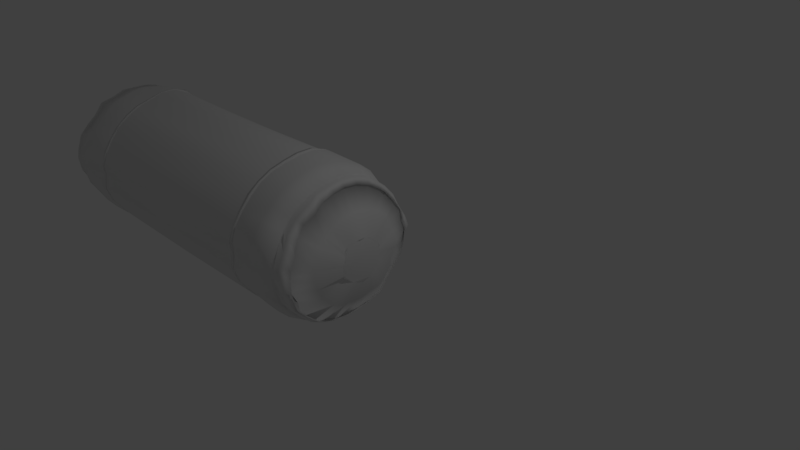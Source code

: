 # Source: cuscino_lungo.blend  (saved by Blender 2.79.0; exported with 4.5.12 LTS)
import bpy
from mathutils import Matrix  # noqa: F401  (used for matrix-valued properties, if any)

bpy.ops.wm.read_factory_settings(use_empty=True)
scene = bpy.context.scene
scene.name = 'Scene'

# ---- collections
col_collection_1 = bpy.data.collections.new('Collection 1'); scene.collection.children.link(col_collection_1)
col_collection_2 = bpy.data.collections.new('Collection 2'); scene.collection.children.link(col_collection_2)
col_collection_2.hide_render = True
col_collection_2.hide_viewport = True

# ---- world
world_world = bpy.data.worlds.new('World'); scene.world = world_world
world_world.color = (0.05088, 0.05088, 0.05088)
world_world.use_sun_shadow = False
world_world.sun_shadow_jitter_overblur = 0.0
world_world.cycles.sampling_method = 'MANUAL'

# ---- cameras
cam_camera = bpy.data.cameras.new('Camera')
cam_camera.clip_end = 100.0
cam_camera.lens = 35.0
cam_camera.sensor_width = 32.0
cam_camera.sensor_height = 18.0
cam_camera.ortho_scale = 7.314
cam_camera.dof.focus_distance = 0.0
cam_camera.dof.aperture_fstop = 128.0

# ---- lights
light_lamp = bpy.data.lights.new('Lamp', 'POINT')
light_lamp.transmission_factor = 0.0
light_lamp.cutoff_distance = 30.0
light_lamp.energy = 100.0
light_lamp.shadow_buffer_clip_start = 1.001
light_lamp.shadow_soft_size = 0.1
light_lamp.shadow_maximum_resolution = 0.006
light_lamp.use_absolute_resolution = True

# ---- meshes
me_cylinder_002 = bpy.data.meshes.new('Cylinder.002')
me_cylinder_002.from_pydata([(-0.005983, 0.3112, 2.671), (-0.04798, 0.2924, 2.687), (-0.1035, 0.2607, 2.699), (-0.1535, 0.2201, 2.687), (-0.1957, 0.1743, 2.678), (-0.2258, 0.1214, 2.685), (-0.2433, 0.06281, 2.701), (-0.2456, -0.000143, 2.706), (-0.2308, -0.06099, 2.693), (-0.2091, -0.1181, 2.678), (-0.1836, -0.1707, 2.666), (-0.1538, -0.2151, 2.664), (-0.111, -0.2478, 2.705), (-0.05074, -0.2775, 2.729), (0.004066, -0.2994, 2.728), (0.06403, -0.294, 2.732), (0.1318, -0.2773, 2.71), (0.1754, -0.2521, 2.662), (0.2109, -0.2172, 2.659), (0.2519, -0.1712, 2.671), (0.2856, -0.117, 2.679), (0.3088, -0.05706, 2.7), (0.3155, 0.0008056, 2.712), (0.3072, 0.06214, 2.707), (0.2903, 0.1196, 2.704), (0.2623, 0.1734, 2.684), (0.2282, 0.2202, 2.669), (0.1784, 0.2575, 2.687), (0.1185, 0.289, 2.702), (0.05725, 0.3092, 2.689), (-0.006544, 0.2973, 2.648), (0.001535, 0.8589, 2.508), (0.001128, 0.984, 2.451), (0.178, 0.8586, 2.49), (0.1927, 0.983, 1.994), (0.1891, 0.9315, 2.395), (0.3356, 0.8138, 2.493), (0.3549, 0.8602, 2.365), (0.4861, 0.7276, 2.457), (0.5231, 0.7966, 2.375), (0.6121, 0.6197, 2.451), (0.7354, 0.7328, 2.035), (0.6623, 0.6696, 2.369), (0.7268, 0.4876, 2.49), (0.8537, 0.5734, 2.027), (0.7804, 0.5204, 2.381), (0.8098, 0.3296, 2.465), (0.9317, 0.3831, 2.014), (0.8731, 0.3581, 2.377), (0.8585, 0.1705, 2.452), (0.9815, 0.195, 2.007), (0.9213, 0.1828, 2.372), (0.8724, -0.001778, 2.449), (1.007, 0.000122, 2.008), (0.9378, 1.661e-08, 2.37), (0.8597, -0.1686, 2.458), (0.9183, -0.1818, 2.372), (0.814, -0.3385, 2.461), (0.8657, -0.3593, 2.37), (0.7411, -0.484, 2.497), (0.8638, -0.5733, 2.012), (0.7875, -0.5185, 2.382), (0.6214, -0.6243, 2.473), (0.6635, -0.6625, 2.371), (0.5059, -0.7463, 2.483), (0.529, -0.7877, 2.377), (0.3349, -0.8006, 2.527), (0.3978, -0.9525, 2.005), (0.376, -0.8779, 2.404), (0.1843, -0.8932, 2.55), (0.1997, -1.015, 2.008), (0.1932, -0.9676, 2.437), (0.001029, -0.8949, 2.552), (0.001023, -1.051, 1.997), (0.001362, -0.9897, 2.451), (0.002772, -1.008, 2.381), (-0.1077, -0.8882, 2.555), (-0.1306, -0.969, 2.44), (-0.2735, -0.8094, 2.543), (-0.3183, -0.8977, 2.447), (-0.4288, -0.7405, 2.517), (-0.4655, -0.7951, 2.399), (-0.5502, -0.6207, 2.48), (-0.5966, -0.6647, 2.373), (-0.6618, -0.4723, 2.517), (-0.791, -0.5727, 2.012), (-0.7335, -0.5266, 2.419), (-0.7417, -0.336, 2.481), (-0.7995, -0.3608, 2.37), (-0.7916, -0.1677, 2.47), (-0.8619, -0.1787, 2.388), (-0.8027, -0.003777, 2.444), (-0.8691, -0.001496, 2.37), (-0.8568, 0.0002257, 2.293), (-0.7876, 0.1732, 2.451), (-0.9199, 0.1965, 2.007), (-0.8614, 0.1834, 2.385), (-0.7429, 0.3294, 2.49), (-0.8221, 0.3558, 2.408), (-0.6478, 0.485, 2.515), (-0.792, 0.5808, 2.033), (-0.7123, 0.5206, 2.394), (-0.5452, 0.623, 2.453), (-0.6725, 0.7332, 2.041), (-0.596, 0.6697, 2.37), (-0.4137, 0.7177, 2.497), (-0.4535, 0.7925, 2.382), (-0.2703, 0.8109, 2.5), (-0.3059, 0.9436, 2.0), (-0.2922, 0.8707, 2.386), (-0.1129, 0.8446, 2.501), (-0.1246, 0.9484, 2.432), (-0.113, 0.8485, 2.465), (0.0014, 0.8839, 2.485), (-0.2725, 0.8144, 2.475), (-0.4158, 0.7177, 2.455), (-0.547, 0.623, 2.404), (-0.6475, 0.4864, 2.482), (-0.7462, 0.3237, 2.461), (-0.7903, 0.1733, 2.412), (-0.8044, -0.004373, 2.403), (-0.7948, -0.1668, 2.434), (-0.7431, -0.3332, 2.439), (-0.6624, -0.4736, 2.501), (-0.5511, -0.6223, 2.44), (-0.4301, -0.7379, 2.484), (-0.2756, -0.809, 2.525), (-0.1149, -0.9089, 2.522), (0.001112, -0.906, 2.531), (0.1885, -0.9098, 2.519), (0.3406, -0.8111, 2.508), (0.5095, -0.749, 2.447), (0.6219, -0.6259, 2.433), (0.7516, -0.4876, 2.474), (0.8138, -0.3381, 2.418), (0.8634, -0.166, 2.422), (0.8724, -0.002147, 2.406), (0.8612, 0.1707, 2.414), (0.8175, 0.3249, 2.436), (0.728, 0.4915, 2.455), (0.6078, 0.6194, 2.41), (0.4874, 0.733, 2.427), (0.3377, 0.8179, 2.458), (0.1787, 0.8645, 2.46), (-0.09959, 0.5873, 2.605), (0.001323, 0.6207, 2.631), (-0.1694, 0.5637, 2.59), (-0.2732, 0.5036, 2.592), (-0.3758, 0.4532, 2.639), (-0.463, 0.3501, 2.631), (-0.5042, 0.2382, 2.609), (-0.5392, 0.1199, 2.6), (-0.5497, -0.003608, 2.597), (-0.5438, -0.1165, 2.607), (-0.5103, -0.2385, 2.609), (-0.4489, -0.3446, 2.601), (-0.373, -0.4427, 2.615), (-0.2841, -0.5239, 2.624), (-0.1768, -0.5808, 2.625), (-0.05133, -0.6187, 2.621), (0.001062, -0.6277, 2.609), (0.1218, -0.6215, 2.624), (0.2405, -0.5743, 2.606), (0.3531, -0.5247, 2.626), (0.4447, -0.4392, 2.619), (0.5201, -0.3456, 2.608), (0.5787, -0.2386, 2.609), (0.5999, -0.1148, 2.582), (0.6139, -0.002808, 2.587), (0.604, 0.1195, 2.589), (0.5693, 0.2357, 2.591), (0.5278, 0.345, 2.616), (0.4455, 0.4459, 2.614), (0.345, 0.5173, 2.615), (0.2358, 0.5633, 2.588), (0.1239, 0.6014, 2.605), (0.0006967, 0.9591, 1.988), (-0.1257, 0.9696, 1.99), (0.3663, 0.9305, 2.005), (0.5781, 0.8556, 2.036), (0.9995, -0.1935, 2.005), (0.9441, -0.3943, 2.01), (0.722, -0.7191, 2.01), (0.5727, -0.8455, 2.004), (-0.1324, -1.014, 2.003), (-0.3447, -0.9868, 2.012), (-0.5139, -0.861, 1.999), (-0.6549, -0.7234, 2.007), (-0.8722, -0.3912, 2.01), (-0.9346, -0.197, 2.002), (-0.9566, 0.001112, 2.011), (-0.8701, 0.382, 2.019), (-0.5018, 0.8575, 2.032), (0.5084, 0.767, 2.285), (0.9256, 0.0002249, 2.293), (0.9075, -0.1791, 2.294), (0.8541, -0.3542, 2.291), (0.383, -0.8959, 2.347), (-0.4521, -0.77, 2.3), (-0.7158, -0.5207, 2.31), (-0.7864, -0.3535, 2.292), (0.7851, -0.5174, 2.308), (-0.859, 0.1822, 2.314), (-0.7028, 0.5162, 2.301), (0.3579, 0.8559, 2.308), (0.6483, 0.6586, 2.287), (0.8646, 0.358, 2.298), (0.5167, -0.7683, 2.294), (0.1834, 0.9173, 2.306), (-0.5794, 0.6597, 2.284), (0.7708, 0.5141, 2.296), (0.9175, 0.1812, 2.302), (0.6551, -0.6527, 2.293), (0.1889, -0.9559, 2.335), (-0.1269, -0.9671, 2.352), (-0.3181, -0.9062, 2.363), (-0.5864, -0.6527, 2.293), (-0.8497, -0.1761, 2.302), (-0.8063, 0.3636, 2.312), (-0.4478, 0.7753, 2.301), (-0.2902, 0.8583, 2.307), (-0.1158, 0.9389, 2.331), (0.002227, 0.9953, 2.398), (0.3913, 0.9344, 0.0), (0.5527, 0.8334, 0.0), (0.9867, -0.1975, 0.0), (0.9273, -0.3837, 0.0), (0.7162, -0.7141, 0.0), (0.5557, -0.831, 0.0), (-0.1297, -0.9826, 0.0), (-0.3214, -0.9332, 0.0), (-0.4895, -0.831, 0.0), (-0.6415, -0.7072, 0.0), (-0.869, -0.3856, 0.0), (-0.9263, -0.1995, 0.0), (-0.9837, -0.002737, 0.0), (-0.8649, 0.3858, 0.0), (-0.491, 0.8285, 0.0), (0.0001807, 1.012, 0.0), (-0.1318, 0.9912, 0.0), (0.196, 0.9848, 0.0), (0.7047, 0.7088, 0.0), (0.8315, 0.5553, 0.0), (0.9287, 0.3847, 0.0), (0.9892, 0.2005, 0.0), (1.033, -0.001952, 0.0), (0.8449, -0.5633, 0.0), (0.3881, -0.9294, 0.0), (0.1952, -0.9829, 0.0), (0.0003873, -1.003, 0.0), (-0.7899, -0.5752, 0.0), (-0.9298, 0.2022, 0.0), (-0.7661, 0.556, 0.0), (-0.6338, 0.7073, 0.0), (-0.3252, 0.9304, 0.0), (0.9343, 0.2453, 2.009), (0.9085, 0.3411, 2.014), (0.9056, 0.3407, 0.0), (0.93, 0.2479, 0.0), (0.8415, 0.3175, 2.306), (0.8693, 0.2251, 2.314), (0.001114, 1.036, 1.603), (-0.1388, 0.9802, 1.602), (0.3809, 0.936, 1.605), (0.5704, 0.8407, 1.601), (0.9787, -0.1949, 1.595), (0.9211, -0.3843, 1.593), (0.7041, -0.7001, 1.596), (0.5557, -0.8287, 1.594), (-0.1274, -1.006, 1.594), (-0.3213, -0.9489, 1.595), (-0.4904, -0.8322, 1.594), (-0.6388, -0.703, 1.594), (-0.8544, -0.3839, 1.592), (-0.909, -0.1944, 1.596), (-0.9558, -0.004988, 1.609), (-0.9044, 0.4098, 1.608), (-0.5029, 0.8547, 1.606), (0.2039, 0.9744, 1.603), (0.7085, 0.701, 1.597), (0.8248, 0.5682, 1.594), (0.9624, 0.4041, 1.604), (1.022, 0.2005, 1.61), (1.016, -0.00405, 1.603), (0.8263, -0.5493, 1.587), (0.397, -0.9492, 1.595), (0.1953, -1.022, 1.603), (0.0008081, -0.9877, 1.587), (-0.7622, -0.5538, 1.588), (-0.9689, 0.2041, 1.618), (-0.7544, 0.5665, 1.595), (-0.6569, 0.7077, 1.602), (-0.3148, 0.9275, 1.605), (0.9487, 0.3625, 1.614), (0.9838, 0.2575, 1.618), (0.3798, 0.9295, 1.567), (0.5675, 0.8351, 1.561), (0.9813, -0.1955, 1.557), (0.9222, -0.3834, 1.556), (0.7079, -0.7041, 1.555), (0.5565, -0.8312, 1.556), (-0.1265, -1.011, 1.559), (-0.3195, -0.9448, 1.549), (-0.4898, -0.8321, 1.555), (-0.6412, -0.7062, 1.554), (-0.8551, -0.3832, 1.555), (-0.9131, -0.1954, 1.558), (-0.9637, -0.004968, 1.574), (-0.8898, 0.4041, 1.563), (-0.4976, 0.8453, 1.565), (0.2019, 0.9703, 1.563), (0.7094, 0.7032, 1.561), (0.8219, 0.5648, 1.557), (0.9545, 0.4006, 1.561), (1.024, 0.2018, 1.571), (1.021, -0.004406, 1.568), (0.8246, -0.5488, 1.555), (0.3952, -0.9455, 1.55), (0.1976, -1.022, 1.564), (0.0008199, -0.989, 1.556), (-0.7619, -0.5528, 1.553), (-0.9706, 0.2054, 1.578), (-0.7572, 0.5677, 1.561), (-0.6562, 0.7075, 1.565), (-0.3107, 0.9124, 1.564), (0.9427, 0.3593, 1.57), (0.0008813, 1.023, 1.558), (-0.1381, 0.9833, 1.566), (0.9815, 0.2579, 1.578), (0.0004302, 1.026, 1.558), (0.0005493, 1.038, 1.603), (-0.1395, 0.9874, 1.566), (-0.1398, 0.9827, 1.602), (0.9867, 0.2583, 1.618), (0.9454, 0.3603, 1.569), (0.9514, 0.3635, 1.614), (0.9649, 0.4051, 1.604), (0.3815, 0.9383, 1.605), (0.5716, 0.8434, 1.601), (0.7105, 0.7033, 1.596), (0.8278, 0.5702, 1.594), (1.025, 0.201, 1.61), (1.019, -0.004111, 1.603), (0.9828, -0.1959, 1.595), (0.9247, -0.3861, 1.593), (0.8293, -0.5518, 1.587), (0.7067, -0.7033, 1.596), (0.5577, -0.8325, 1.594), (0.3975, -0.9519, 1.595), (0.1953, -1.023, 1.603), (0.0004018, -0.9912, 1.588), (-0.1287, -1.009, 1.594), (-0.3231, -0.9524, 1.595), (-0.4934, -0.8361, 1.594), (-0.6422, -0.7059, 1.594), (-0.7659, -0.5561, 1.588), (-0.8585, -0.3859, 1.592), (-0.9136, -0.1953, 1.597), (-0.9604, -0.005111, 1.609), (-0.9732, 0.2047, 1.618), (-0.9084, 0.4111, 1.609), (-0.7583, 0.5688, 1.595), (-0.6598, 0.7101, 1.601), (-0.5049, 0.8569, 1.606), (-0.3163, 0.9299, 1.604), (0.2042, 0.9777, 1.603), (0.3808, 0.9329, 1.566), (0.5687, 0.8378, 1.561), (0.9852, -0.1965, 1.556), (0.9257, -0.3852, 1.556), (0.7107, -0.7075, 1.555), (0.5584, -0.8349, 1.556), (-0.1278, -1.014, 1.559), (-0.3212, -0.9481, 1.549), (-0.4927, -0.8359, 1.555), (-0.645, -0.7095, 1.554), (-0.8593, -0.3851, 1.555), (-0.9178, -0.1964, 1.557), (-0.9683, -0.005097, 1.574), (-0.894, 0.4055, 1.563), (-0.5005, 0.8488, 1.565), (0.2023, 0.9744, 1.563), (0.7113, 0.7054, 1.56), (0.8249, 0.5669, 1.557), (0.9572, 0.4016, 1.561), (1.027, 0.2023, 1.571), (1.024, -0.004483, 1.568), (0.8276, -0.5511, 1.555), (0.3954, -0.9477, 1.55), (0.1978, -1.025, 1.563), (0.0004025, -0.9925, 1.557), (-0.7656, -0.555, 1.553), (-0.9749, 0.206, 1.578), (-0.761, 0.5699, 1.561), (-0.6594, 0.7102, 1.565), (-0.3128, 0.9168, 1.564), (0.9845, 0.2587, 1.577), (0.3817, 0.9319, 1.547), (0.564, 0.8295, 1.537), (0.9822, -0.1959, 1.535), (0.923, -0.3828, 1.534), (0.711, -0.7082, 1.536), (0.5571, -0.8318, 1.535), (-0.1267, -1.017, 1.538), (-0.3197, -0.9445, 1.531), (-0.4904, -0.8332, 1.536), (-0.644, -0.7098, 1.534), (-0.8559, -0.3828, 1.533), (-0.9149, -0.196, 1.535), (-0.9693, -0.005121, 1.554), (-0.8833, 0.4004, 1.539), (-0.4993, 0.8471, 1.543), (0.2039, 0.9788, 1.545), (0.708, 0.7026, 1.539), (0.8222, 0.5643, 1.536), (0.9497, 0.3981, 1.537), (1.024, 0.2023, 1.548), (1.025, -0.004501, 1.548), (0.8255, -0.5496, 1.536), (0.3948, -0.9468, 1.532), (0.1994, -1.018, 1.541), (0.0008422, -0.9925, 1.537), (-0.7624, -0.5528, 1.533), (-0.9708, 0.2058, 1.555), (-0.7607, 0.5698, 1.542), (-0.6539, 0.7057, 1.542), (-0.3156, 0.926, 1.546), (0.9781, 0.2574, 1.553), (0.0007861, 1.013, 1.534), (-0.1391, 0.9937, 1.546), (0.936, 0.3566, 1.544), (0.001142, 1.037, 1.632), (-0.1392, 0.9774, 1.624), (0.9809, 0.2563, 1.642), (0.9491, 0.3629, 1.64), (0.3812, 0.9378, 1.629), (0.5701, 0.8414, 1.625), (0.9772, -0.1946, 1.619), (0.921, -0.3842, 1.616), (0.7025, -0.7, 1.615), (0.5554, -0.8265, 1.618), (-0.1285, -1.004, 1.617), (-0.3228, -0.9518, 1.614), (-0.4934, -0.8341, 1.616), (-0.6379, -0.7026, 1.615), (-0.8542, -0.3834, 1.615), (-0.9065, -0.194, 1.619), (-0.9501, -0.005315, 1.631), (-0.9107, 0.4111, 1.635), (-0.5022, 0.8548, 1.63), (0.2031, 0.9695, 1.625), (0.7062, 0.6983, 1.617), (0.83, 0.5724, 1.617), (0.9657, 0.4051, 1.631), (1.02, 0.1994, 1.634), (1.012, -0.003971, 1.626), (0.8284, -0.5499, 1.609), (0.3982, -0.9528, 1.616), (0.1962, -1.019, 1.627), (0.0008137, -0.9901, 1.607), (-0.7629, -0.5546, 1.61), (-0.9658, 0.2027, 1.642), (-0.7601, 0.571, 1.619), (-0.6542, 0.7048, 1.623), (-0.3131, 0.9236, 1.626), (0.1843, 0.93, 2.303), (-0.5928, 0.672, 2.283), (0.7851, 0.524, 2.295), (0.9311, 0.1842, 2.298), (0.6674, -0.6663, 2.293), (0.1905, -0.9699, 2.326), (-0.131, -0.9801, 2.342), (-0.3287, -0.9305, 2.36), (-0.6007, -0.6663, 2.293), (-0.8687, -0.1801, 2.302), (-0.8227, 0.3694, 2.307), (-0.457, 0.7868, 2.3), (-0.2964, 0.8711, 2.305), (-0.1194, 0.9531, 2.331), (0.001199, 1.005, 2.388), (0.9434, -9.474e-05, 2.293), (0.7958, -0.5263, 2.304), (0.3872, -0.9145, 2.34), (-0.7328, -0.5312, 2.31), (-0.8776, 0.1854, 2.313), (-0.719, 0.526, 2.299), (0.3612, 0.8676, 2.306), (0.5166, 0.7796, 2.285), (0.6602, 0.6709, 2.286), (0.8755, 0.3621, 2.295), (0.9235, -0.1837, 2.293), (0.8701, -0.3624, 2.291), (0.5262, -0.784, 2.295), (0.001473, -1.016, 2.368), (-0.4657, -0.7867, 2.304), (-0.8044, -0.3618, 2.291), (-0.8766, -9.387e-05, 2.293), (0.8841, 0.2293, 2.312), (0.856, 0.3234, 2.304), (-0.006679, -0.2936, 2.723), (-0.02563, 0.3019, 2.674)], [], [(29, 0, 500, 1, 2, 3, 4, 5, 6, 7, 8, 9, 10, 11, 12, 13, 499, 14, 15, 16, 17, 18, 19, 20, 21, 22, 23, 24, 25, 26, 27, 28), (208, 222, 32, 35), (35, 32, 31, 33), (204, 208, 35, 37), (37, 35, 33, 36), (193, 204, 37, 39), (39, 37, 36, 38), (205, 193, 39, 42), (42, 39, 38, 40), (210, 205, 42, 45), (45, 42, 40, 43), (206, 210, 45, 48), (48, 45, 43, 46), (211, 206, 48, 51), (51, 48, 46, 49), (194, 211, 51, 54), (54, 51, 49, 52), (195, 194, 54, 56), (56, 54, 52, 55), (196, 195, 56, 58), (58, 56, 55, 57), (201, 196, 58, 61), (61, 58, 57, 59), (212, 201, 61, 63), (63, 61, 59, 62), (207, 212, 63, 65), (65, 63, 62, 64), (197, 207, 65, 68), (68, 65, 64, 66), (213, 197, 68, 71), (71, 68, 66, 69), (75, 213, 71, 74), (74, 71, 69, 72), (214, 75, 74, 77), (77, 74, 72, 76), (215, 214, 77, 79), (79, 77, 76, 78), (198, 215, 79, 81), (81, 79, 78, 80), (216, 198, 81, 83), (83, 81, 80, 82), (199, 216, 83, 86), (86, 83, 82, 84), (200, 199, 86, 88), (88, 86, 84, 87), (217, 200, 88, 90), (90, 88, 87, 89), (93, 217, 90, 92), (92, 90, 89, 91), (202, 93, 92, 96), (96, 92, 91, 94), (218, 202, 96, 98), (98, 96, 94, 97), (203, 218, 98, 101), (101, 98, 97, 99), (209, 203, 101, 104), (104, 101, 99, 102), (219, 209, 104, 106), (106, 104, 102, 105), (220, 219, 106, 109), (109, 106, 105, 107), (221, 220, 109, 111), (111, 109, 107, 110), (222, 221, 111, 32), (32, 111, 110, 31), (59, 57, 134, 133), (64, 62, 132, 131), (69, 66, 130, 129), (76, 72, 128, 127), (80, 78, 126, 125), (84, 82, 124, 123), (89, 87, 122, 121), (36, 33, 143, 142), (94, 91, 120, 119), (40, 38, 141, 140), (99, 97, 118, 117), (46, 43, 139, 138), (105, 102, 116, 115), (52, 49, 137, 136), (110, 107, 114, 112), (57, 55, 135, 134), (62, 59, 133, 132), (66, 64, 131, 130), (72, 69, 129, 128), (78, 76, 127, 126), (82, 80, 125, 124), (31, 110, 112, 113), (87, 84, 123, 122), (33, 31, 113, 143), (91, 89, 121, 120), (38, 36, 142, 141), (97, 94, 119, 118), (43, 40, 140, 139), (102, 99, 117, 116), (49, 46, 138, 137), (107, 105, 115, 114), (55, 52, 136, 135), (144, 145, 113, 112), (146, 144, 112, 114), (147, 146, 114, 115), (148, 147, 115, 116), (149, 148, 116, 117), (150, 149, 117, 118), (151, 150, 118, 119), (152, 151, 119, 120), (153, 152, 120, 121), (154, 153, 121, 122), (155, 154, 122, 123), (156, 155, 123, 124), (157, 156, 124, 125), (158, 157, 125, 126), (159, 158, 126, 127), (160, 159, 127, 128), (161, 160, 128, 129), (162, 161, 129, 130), (163, 162, 130, 131), (164, 163, 131, 132), (165, 164, 132, 133), (166, 165, 133, 134), (167, 166, 134, 135), (168, 167, 135, 136), (169, 168, 136, 137), (170, 169, 137, 138), (171, 170, 138, 139), (172, 171, 139, 140), (173, 172, 140, 141), (174, 173, 141, 142), (175, 174, 142, 143), (145, 175, 143, 113), (499, 13, 158, 159), (2, 1, 146, 147), (3, 2, 147, 148), (4, 3, 148, 149), (5, 4, 149, 150), (6, 5, 150, 151), (7, 6, 151, 152), (8, 7, 152, 153), (9, 8, 153, 154), (10, 9, 154, 155), (11, 10, 155, 156), (12, 11, 156, 157), (13, 12, 157, 158), (1, 500, 144, 146), (144, 500, 0, 145), (15, 14, 160, 161), (16, 15, 161, 162), (17, 16, 162, 163), (18, 17, 163, 164), (19, 18, 164, 165), (20, 19, 165, 166), (21, 20, 166, 167), (22, 21, 167, 168), (23, 22, 168, 169), (24, 23, 169, 170), (25, 24, 170, 171), (26, 25, 171, 172), (27, 26, 172, 173), (28, 27, 173, 174), (29, 28, 174, 175), (0, 29, 175, 145), (450, 34, 178, 435), (431, 176, 34, 450), (464, 108, 177, 432), (449, 192, 108, 464), (463, 103, 192, 449), (462, 100, 103, 463), (448, 191, 100, 462), (461, 95, 191, 448), (447, 190, 95, 461), (446, 189, 190, 447), (445, 188, 189, 446), (460, 85, 188, 445), (444, 187, 85, 460), (443, 186, 187, 444), (442, 185, 186, 443), (441, 184, 185, 442), (459, 73, 184, 441), (458, 70, 73, 459), (457, 67, 70, 458), (440, 183, 67, 457), (439, 182, 183, 440), (456, 60, 182, 439), (438, 181, 60, 456), (437, 180, 181, 438), (455, 53, 180, 437), (454, 50, 53, 455), (433, 255, 50, 454), (452, 44, 47, 453), (451, 41, 44, 452), (436, 179, 41, 451), (435, 178, 179, 436), (432, 177, 176, 431), (211, 260, 259, 206), (479, 478, 221, 222), (478, 477, 220, 221), (477, 476, 219, 220), (476, 466, 209, 219), (466, 485, 203, 209), (485, 475, 218, 203), (475, 484, 202, 218), (484, 496, 93, 202), (496, 474, 217, 93), (474, 495, 200, 217), (495, 483, 199, 200), (483, 473, 216, 199), (473, 494, 198, 216), (494, 472, 215, 198), (472, 471, 214, 215), (471, 493, 75, 214), (493, 470, 213, 75), (470, 482, 197, 213), (482, 492, 207, 197), (492, 469, 212, 207), (469, 481, 201, 212), (481, 491, 196, 201), (491, 490, 195, 196), (490, 480, 194, 195), (480, 468, 211, 194), (498, 489, 206, 259), (489, 467, 210, 206), (467, 488, 205, 210), (488, 487, 193, 205), (487, 486, 204, 193), (486, 465, 208, 204), (465, 479, 222, 208), (468, 497, 260, 211), (453, 47, 256, 434), (497, 498, 259, 260), (310, 326, 329, 381), (313, 312, 383, 384), (269, 270, 352, 351), (295, 310, 381, 366), (314, 328, 396, 385), (287, 269, 351, 350), (315, 314, 385, 386), (286, 287, 350, 349), (297, 315, 386, 368), (285, 286, 349, 348), (298, 297, 368, 369), (268, 285, 348, 347), (316, 298, 369, 387), (267, 268, 347, 346), (299, 316, 387, 370), (284, 267, 346, 345), (300, 299, 370, 371), (266, 284, 345, 344), (317, 300, 371, 388), (265, 266, 344, 343), (318, 317, 388, 389), (283, 265, 343, 342), (319, 318, 389, 390), (282, 283, 342, 341), (301, 319, 390, 372), (294, 282, 341, 333), (278, 263, 337, 365), (302, 301, 372, 373), (280, 281, 336, 340), (261, 278, 365, 330), (303, 302, 373, 374), (279, 280, 340, 339), (292, 262, 332, 364), (412, 310, 295, 397), (428, 326, 310, 412), (426, 324, 327, 429), (411, 309, 324, 426), (425, 323, 309, 411), (424, 322, 323, 425), (410, 308, 322, 424), (423, 321, 308, 410), (409, 307, 321, 423), (408, 306, 307, 409), (407, 305, 306, 408), (422, 320, 305, 407), (406, 304, 320, 422), (405, 303, 304, 406), (404, 302, 303, 405), (403, 301, 302, 404), (421, 319, 301, 403), (420, 318, 319, 421), (419, 317, 318, 420), (402, 300, 317, 419), (401, 299, 300, 402), (418, 316, 299, 401), (400, 298, 316, 418), (399, 297, 298, 400), (417, 315, 297, 399), (416, 314, 315, 417), (427, 328, 314, 416), (414, 312, 313, 415), (413, 311, 312, 414), (398, 296, 311, 413), (397, 295, 296, 398), (429, 327, 326, 428), (415, 313, 325, 430), (304, 303, 374, 375), (264, 279, 339, 338), (277, 292, 364, 363), (384, 336, 335, 334), (331, 332, 330, 329), (366, 337, 338, 367), (367, 338, 339, 382), (382, 339, 340, 383), (383, 340, 336, 384), (396, 333, 341, 385), (385, 341, 342, 386), (386, 342, 343, 368), (368, 343, 344, 369), (369, 344, 345, 387), (387, 345, 346, 370), (370, 346, 347, 371), (371, 347, 348, 388), (388, 348, 349, 389), (389, 349, 350, 390), (390, 350, 351, 372), (372, 351, 352, 373), (373, 352, 353, 374), (374, 353, 354, 375), (375, 354, 355, 391), (391, 355, 356, 376), (376, 356, 357, 377), (377, 357, 358, 378), (378, 358, 359, 392), (392, 359, 360, 379), (379, 360, 361, 393), (393, 361, 362, 394), (394, 362, 363, 380), (380, 363, 364, 395), (395, 364, 332, 331), (329, 330, 365, 381), (381, 365, 337, 366), (270, 271, 353, 352), (312, 311, 382, 383), (327, 324, 395, 331), (271, 272, 354, 353), (311, 296, 367, 382), (324, 309, 380, 395), (272, 288, 355, 354), (296, 295, 366, 367), (309, 323, 394, 380), (288, 273, 356, 355), (326, 327, 331, 329), (323, 322, 393, 394), (273, 274, 357, 356), (325, 313, 384, 334), (322, 308, 379, 393), (274, 275, 358, 357), (308, 321, 392, 379), (275, 289, 359, 358), (321, 307, 378, 392), (289, 276, 360, 359), (281, 293, 335, 336), (307, 306, 377, 378), (276, 290, 361, 360), (306, 305, 376, 377), (290, 291, 362, 361), (262, 261, 330, 332), (305, 320, 391, 376), (291, 277, 363, 362), (263, 264, 338, 337), (320, 304, 375, 391), (243, 415, 430, 257), (239, 429, 428, 238), (223, 397, 398, 224), (224, 398, 413, 241), (241, 413, 414, 242), (242, 414, 415, 243), (258, 427, 416, 244), (244, 416, 417, 245), (245, 417, 399, 225), (225, 399, 400, 226), (226, 400, 418, 246), (246, 418, 401, 227), (227, 401, 402, 228), (228, 402, 419, 247), (247, 419, 420, 248), (248, 420, 421, 249), (249, 421, 403, 229), (229, 403, 404, 230), (230, 404, 405, 231), (231, 405, 406, 232), (232, 406, 422, 250), (250, 422, 407, 233), (233, 407, 408, 234), (234, 408, 409, 235), (235, 409, 423, 251), (251, 423, 410, 236), (236, 410, 424, 252), (252, 424, 425, 253), (253, 425, 411, 237), (237, 411, 426, 254), (254, 426, 429, 239), (238, 428, 412, 240), (240, 412, 397, 223), (281, 453, 434, 293), (262, 432, 431, 261), (263, 435, 436, 264), (264, 436, 451, 279), (279, 451, 452, 280), (280, 452, 453, 281), (294, 433, 454, 282), (282, 454, 455, 283), (283, 455, 437, 265), (265, 437, 438, 266), (266, 438, 456, 284), (284, 456, 439, 267), (267, 439, 440, 268), (268, 440, 457, 285), (285, 457, 458, 286), (286, 458, 459, 287), (287, 459, 441, 269), (269, 441, 442, 270), (270, 442, 443, 271), (271, 443, 444, 272), (272, 444, 460, 288), (288, 460, 445, 273), (273, 445, 446, 274), (274, 446, 447, 275), (275, 447, 461, 289), (289, 461, 448, 276), (276, 448, 462, 290), (290, 462, 463, 291), (291, 463, 449, 277), (277, 449, 464, 292), (292, 464, 432, 262), (261, 431, 450, 278), (278, 450, 435, 263), (294, 333, 396, 328, 427, 258, 257, 430, 325, 334, 335, 293, 434, 256, 498, 497, 255, 433), (50, 255, 497, 468), (34, 176, 479, 465), (178, 34, 465, 486), (179, 178, 486, 487), (41, 179, 487, 488), (44, 41, 488, 467), (47, 44, 467, 489), (256, 47, 489, 498), (53, 50, 468, 480), (180, 53, 480, 490), (181, 180, 490, 491), (60, 181, 491, 481), (182, 60, 481, 469), (183, 182, 469, 492), (67, 183, 492, 482), (70, 67, 482, 470), (73, 70, 470, 493), (184, 73, 493, 471), (185, 184, 471, 472), (186, 185, 472, 494), (187, 186, 494, 473), (85, 187, 473, 483), (188, 85, 483, 495), (189, 188, 495, 474), (190, 189, 474, 496), (95, 190, 496, 484), (191, 95, 484, 475), (100, 191, 475, 485), (103, 100, 485, 466), (192, 103, 466, 476), (108, 192, 476, 477), (177, 108, 477, 478), (176, 177, 478, 479), (159, 160, 14, 499)])
me_cylinder_002.polygons.foreach_set('use_smooth', [True] * 461)
me_cylinder_002.use_remesh_preserve_volume = False
me_cylinder_002.use_remesh_preserve_attributes = False
me_cylinder_002.use_mirror_vertex_groups = False
me_cylinder_002.update()
me_cylinder_002.normals_split_custom_set([tuple(v) for v in zip(*[iter([0.0626, 0.1697, 0.9835, -0.0579, 0.1217, 0.9909, -0.1168, 0.14, 0.9832, -0.07104, 0.1964, 0.978, -0.02704, 0.2237, 0.9743, -0.0485, 0.128, 0.9906, -0.1291, 0.01808, 0.9915, -0.1611, 0.04625, 0.9859, -0.1979, 0.05779, 0.9785, -0.2099, 0.0004768, 0.9777, -0.1691, -0.05645, 0.984, -0.1141, -0.1011, 0.9883, -0.1059, -0.07632, 0.9914, -0.1759, -0.005608, 0.9844, -0.1951, -0.04778, 0.9796, -0.09574, -0.1569, 0.983, -0.003562, -0.2039, 0.979, -0.01474, -0.2148, 0.9765, 0.07048, -0.1876, 0.9797, 0.1731, -0.1154, 0.9781, 0.1174, -0.05145, 0.9917, 0.08065, -0.04607, 0.9957, 0.09129, -0.07795, 0.9928, 0.1512, -0.05524, 0.987, 0.2231, -0.05252, 0.9734, 0.251, -0.02097, 0.9678, 0.2423, 0.06274, 0.9682, 0.2075, 0.07289, 0.9755, 0.1229, 0.09835, 0.9875, 0.09651, 0.1027, 0.99, 0.08815, 0.1395, 0.9863, 0.06218, 0.2046, 0.9769, 0.3944, 0.7821, 0.4824, -0.007961, 0.8614, 0.5078, 0.007522, 0.8785, 0.4777, 0.3397, 0.8915, 0.2998, 0.3397, 0.8915, 0.2998, 0.007522, 0.8785, 0.4777, 0.1823, -0.6775, 0.7126, 0.2523, -0.5485, 0.7972, 0.3525, 0.7364, 0.5775, 0.3944, 0.7821, 0.4824, 0.3397, 0.8915, 0.2998, 0.3987, 0.9011, 0.1706, 0.3987, 0.9011, 0.1706, 0.3397, 0.8915, 0.2998, 0.2523, -0.5485, 0.7972, -0.07926, -0.3093, 0.9477, 0.472, 0.6583, 0.5864, 0.3525, 0.7364, 0.5775, 0.3987, 0.9011, 0.1706, 0.5433, 0.8181, 0.1888, 0.5433, 0.8181, 0.1888, 0.3987, 0.9011, 0.1706, -0.07926, -0.3093, 0.9477, -0.2542, -0.2642, 0.9304, 0.5501, 0.567, 0.6131, 0.472, 0.6583, 0.5864, 0.5433, 0.8181, 0.1888, 0.6894, 0.6906, 0.2189, 0.6894, 0.6906, 0.2189, 0.5433, 0.8181, 0.1888, -0.2542, -0.2642, 0.9304, -0.2503, -0.2233, 0.9421, 0.6366, 0.4583, 0.6203, 0.5501, 0.567, 0.6131, 0.6894, 0.6906, 0.2189, 0.7987, 0.5574, 0.2269, 0.7987, 0.5574, 0.2269, 0.6894, 0.6906, 0.2189, -0.2503, -0.2233, 0.9421, -0.2779, -0.1712, 0.9452, 0.8292, 0.4069, 0.3832, 0.6366, 0.4583, 0.6203, 0.7987, 0.5574, 0.2269, 0.8958, 0.3576, 0.264, 0.8958, 0.3576, 0.264, 0.7987, 0.5574, 0.2269, -0.2779, -0.1712, 0.9452, -0.3282, -0.1717, 0.9289, 0.9233, 0.05927, 0.3795, 0.8292, 0.4069, 0.3832, 0.8958, 0.3576, 0.264, 0.9441, 0.1602, 0.288, 0.9441, 0.1602, 0.288, 0.8958, 0.3576, 0.264, -0.3282, -0.1717, 0.9289, -0.3569, -0.07951, 0.9308, 0.7751, -0.02299, 0.6314, 0.9233, 0.05927, 0.3795, 0.9441, 0.1602, 0.288, 0.9639, -0.008458, 0.2662, 0.9639, -0.008458, 0.2662, 0.9441, 0.1602, 0.288, -0.3569, -0.07951, 0.9308, -0.3447, -0.006375, 0.9387, 0.7491, -0.153, 0.6445, 0.7751, -0.02299, 0.6314, 0.9639, -0.008458, 0.2662, 0.9566, -0.1806, 0.2289, 0.9566, -0.1806, 0.2289, 0.9639, -0.008458, 0.2662, -0.3447, -0.006375, 0.9387, -0.3149, 0.04358, 0.9481, 0.734, -0.2545, 0.6296, 0.7491, -0.153, 0.6445, 0.9566, -0.1806, 0.2289, 0.9204, -0.334, 0.2034, 0.9204, -0.334, 0.2034, 0.9566, -0.1806, 0.2289, -0.3149, 0.04358, 0.9481, -0.292, 0.09484, 0.9517, 0.6522, -0.4244, 0.6282, 0.734, -0.2545, 0.6296, 0.9204, -0.334, 0.2034, 0.8212, -0.5359, 0.196, 0.8212, -0.5359, 0.196, 0.9204, -0.334, 0.2034, -0.292, 0.09484, 0.9517, -0.2664, 0.1742, 0.948, 0.5336, -0.5702, 0.6246, 0.6522, -0.4244, 0.6282, 0.8212, -0.5359, 0.196, 0.7038, -0.6932, 0.1553, 0.7038, -0.6932, 0.1553, 0.8212, -0.5359, 0.196, -0.2664, 0.1742, 0.948, -0.2319, 0.1793, 0.9561, 0.5745, -0.5568, 0.5999, 0.5336, -0.5702, 0.6246, 0.7038, -0.6932, 0.1553, 0.6153, -0.7661, 0.1855, 0.6153, -0.7661, 0.1855, 0.7038, -0.6932, 0.1553, -0.2319, 0.1793, 0.9561, -0.05302, 0.3063, 0.9505, 0.4403, -0.6888, 0.5759, 0.5745, -0.5568, 0.5999, 0.6153, -0.7661, 0.1855, 0.4909, -0.8255, 0.2786, 0.4909, -0.8255, 0.2786, 0.6153, -0.7661, 0.1855, -0.05302, 0.3063, 0.9505, 0.06101, 0.4784, 0.876, 0.2719, -0.844, 0.4622, 0.4403, -0.6888, 0.5759, 0.4909, -0.8255, 0.2786, 0.2958, -0.8965, 0.3297, 0.2958, -0.8965, 0.3297, 0.4909, -0.8255, 0.2786, 0.06101, 0.4784, 0.876, 0.1263, 0.4988, 0.8575, -0.01275, -0.9094, 0.4157, 0.2719, -0.844, 0.4622, 0.2958, -0.8965, 0.3297, -0.01928, -0.93, 0.367, -0.01928, -0.93, 0.367, 0.2958, -0.8965, 0.3297, 0.1263, 0.4988, 0.8575, -0.04396, 0.5815, 0.8124, -0.2642, -0.8223, 0.504, -0.01275, -0.9094, 0.4157, -0.01928, -0.93, 0.367, -0.2597, -0.8912, 0.372, -0.2597, -0.8912, 0.372, -0.01928, -0.93, 0.367, -0.04396, 0.5815, 0.8124, 0.1461, 0.4648, 0.8733, -0.4216, -0.652, 0.6302, -0.2642, -0.8223, 0.504, -0.2597, -0.8912, 0.372, -0.4737, -0.8218, 0.3167, -0.4737, -0.8218, 0.3167, -0.2597, -0.8912, 0.372, 0.1461, 0.4648, 0.8733, 0.05108, 0.4112, 0.9101, -0.5943, -0.495, 0.6339, -0.4216, -0.652, 0.6302, -0.4737, -0.8218, 0.3167, -0.6587, -0.7249, 0.2017, -0.6587, -0.7249, 0.2017, -0.4737, -0.8218, 0.3167, 0.05108, 0.4112, 0.9101, -0.05417, 0.3776, 0.9244, -0.5268, -0.558, 0.6411, -0.5943, -0.495, 0.6339, -0.6587, -0.7249, 0.2017, -0.6927, -0.6971, 0.185, -0.6927, -0.6971, 0.185, -0.6587, -0.7249, 0.2017, -0.05417, 0.3776, 0.9244, 0.2829, 0.142, 0.9486, -0.6424, -0.4198, 0.6412, -0.5268, -0.558, 0.6411, -0.6927, -0.6971, 0.185, -0.8143, -0.5333, 0.2292, -0.8143, -0.5333, 0.2292, -0.6927, -0.6971, 0.185, 0.2829, 0.142, 0.9486, 0.2994, 0.2276, 0.9266, -0.7315, -0.2678, 0.6271, -0.6424, -0.4198, 0.6412, -0.8143, -0.5333, 0.2292, -0.9207, -0.324, 0.2174, -0.9207, -0.324, 0.2174, -0.8143, -0.5333, 0.2292, 0.2994, 0.2276, 0.9266, 0.2201, 0.2656, 0.9386, -0.7509, -0.1461, 0.644, -0.7315, -0.2678, 0.6271, -0.9207, -0.324, 0.2174, -0.9544, -0.1607, 0.2517, -0.9544, -0.1607, 0.2517, -0.9207, -0.324, 0.2174, 0.2201, 0.2656, 0.9386, 0.349, 0.1036, 0.9314, -0.7603, -0.03241, 0.6487, -0.7509, -0.1461, 0.644, -0.9544, -0.1607, 0.2517, -0.9514, 0.004543, 0.3081, -0.9514, 0.004543, 0.3081, -0.9544, -0.1607, 0.2517, 0.349, 0.1036, 0.9314, 0.3923, 0.01194, 0.9198, -0.767, 0.08331, 0.6363, -0.7603, -0.03241, 0.6487, -0.9514, 0.004543, 0.3081, -0.9341, 0.08945, 0.3456, -0.9341, 0.08945, 0.3456, -0.9514, 0.004543, 0.3081, 0.3923, 0.01194, 0.9198, 0.3864, -0.2052, 0.8992, -0.7113, 0.3478, 0.6108, -0.767, 0.08331, 0.6363, -0.9341, 0.08945, 0.3456, -0.8809, 0.3509, 0.3178, -0.8809, 0.3509, 0.3178, -0.9341, 0.08945, 0.3456, 0.3864, -0.2052, 0.8992, 0.3278, -0.237, 0.9146, -0.6098, 0.5011, 0.6141, -0.7113, 0.3478, 0.6108, -0.8809, 0.3509, 0.3178, -0.7703, 0.5882, 0.2462, -0.7703, 0.5882, 0.2462, -0.8809, 0.3509, 0.3178, 0.3278, -0.237, 0.9146, 0.3354, -0.08931, 0.9378, -0.5681, 0.5461, 0.6157, -0.6098, 0.5011, 0.6141, -0.7703, 0.5882, 0.2462, -0.6921, 0.6879, 0.2185, -0.6921, 0.6879, 0.2185, -0.7703, 0.5882, 0.2462, 0.3354, -0.08931, 0.9378, 0.2178, -0.2118, 0.9527, -0.4759, 0.645, 0.5979, -0.5681, 0.5461, 0.6157, -0.6921, 0.6879, 0.2185, -0.5643, 0.7992, 0.2072, -0.5643, 0.7992, 0.2072, -0.6921, 0.6879, 0.2185, 0.2178, -0.2118, 0.9527, 0.1416, -0.3144, 0.9387, -0.3914, 0.7019, 0.5952, -0.4759, 0.645, 0.5979, -0.5643, 0.7992, 0.2072, -0.4311, 0.8696, 0.2408, -0.4311, 0.8696, 0.2408, -0.5643, 0.7992, 0.2072, 0.1416, -0.3144, 0.9387, 0.008882, -0.3698, 0.9291, -0.4699, 0.698, 0.5404, -0.3914, 0.7019, 0.5952, -0.4311, 0.8696, 0.2408, -0.3571, 0.8483, 0.3911, -0.3571, 0.8483, 0.3911, -0.4311, 0.8696, 0.2408, 0.008882, -0.3698, 0.9291, -0.05988, -0.5825, 0.8106, -0.007961, 0.8614, 0.5078, -0.4699, 0.698, 0.5404, -0.3571, 0.8483, 0.3911, 0.007522, 0.8785, 0.4777, 0.007522, 0.8785, 0.4777, -0.3571, 0.8483, 0.3911, -0.05988, -0.5825, 0.8106, 0.1823, -0.6775, 0.7126, -0.2664, 0.1742, 0.948, -0.292, 0.09484, 0.9517, -0.4473, 0.2826, 0.8486, -0.4557, 0.3433, 0.8212, -0.05302, 0.3063, 0.9505, -0.2319, 0.1793, 0.9561, -0.3961, 0.353, 0.8477, -0.2409, 0.5039, 0.8295, 0.1263, 0.4988, 0.8575, 0.06101, 0.4784, 0.876, -0.2488, 0.6465, 0.7212, -0.1975, 0.7251, 0.6597, 0.1461, 0.4648, 0.8733, -0.04396, 0.5815, 0.8124, 0.008989, 0.7755, 0.6313, 0.2381, 0.7063, 0.6667, -0.05417, 0.3776, 0.9244, 0.05108, 0.4112, 0.9101, 0.2274, 0.5764, 0.7849, 0.1616, 0.5009, 0.8503, 0.2994, 0.2276, 0.9266, 0.2829, 0.142, 0.9486, 0.3768, 0.3426, 0.8606, 0.44, 0.3167, 0.8403, 0.349, 0.1036, 0.9314, 0.2201, 0.2656, 0.9386, 0.4178, 0.2932, 0.8599, 0.4673, 0.1623, 0.8691, -0.07926, -0.3093, 0.9477, 0.2523, -0.5485, 0.7972, 0.01102, -0.6484, 0.7613, -0.2033, -0.5288, 0.824, 0.3864, -0.2052, 0.8992, 0.3923, 0.01194, 0.9198, 0.4741, 0.0456, 0.8793, 0.4571, -0.1933, 0.8681, -0.2503, -0.2233, 0.9421, -0.2542, -0.2642, 0.9304, -0.2979, -0.4055, 0.8642, -0.3515, -0.277, 0.8943, 0.3354, -0.08931, 0.9378, 0.3278, -0.237, 0.9146, 0.3911, -0.3509, 0.8508, 0.4165, -0.2584, 0.8716, -0.3282, -0.1717, 0.9289, -0.2779, -0.1712, 0.9452, -0.4139, -0.2967, 0.8606, -0.4538, -0.306, 0.8369, 0.1416, -0.3144, 0.9387, 0.2178, -0.2118, 0.9527, 0.4003, -0.2249, 0.8884, 0.2888, -0.4266, 0.8571, -0.3447, -0.006375, 0.9387, -0.3569, -0.07951, 0.9308, -0.4894, -0.1399, 0.8608, -0.4861, -0.004233, 0.8739, -0.05988, -0.5825, 0.8106, 0.008882, -0.3698, 0.9291, 0.1823, -0.5381, 0.8229, -0.001876, -0.6361, 0.7716, -0.292, 0.09484, 0.9517, -0.3149, 0.04358, 0.9481, -0.4694, 0.1369, 0.8723, -0.4473, 0.2826, 0.8486, -0.2319, 0.1793, 0.9561, -0.2664, 0.1742, 0.948, -0.4557, 0.3433, 0.8212, -0.3961, 0.353, 0.8477, 0.06101, 0.4784, 0.876, -0.05302, 0.3063, 0.9505, -0.2409, 0.5039, 0.8295, -0.2488, 0.6465, 0.7212, -0.04396, 0.5815, 0.8124, 0.1263, 0.4988, 0.8575, -0.1975, 0.7251, 0.6597, 0.008989, 0.7755, 0.6313, 0.05108, 0.4112, 0.9101, 0.1461, 0.4648, 0.8733, 0.2381, 0.7063, 0.6667, 0.2274, 0.5764, 0.7849, 0.2829, 0.142, 0.9486, -0.05417, 0.3776, 0.9244, 0.1616, 0.5009, 0.8503, 0.3768, 0.3426, 0.8606, 0.1823, -0.6775, 0.7126, -0.05988, -0.5825, 0.8106, -0.001876, -0.6361, 0.7716, 0.01512, -0.7297, 0.6836, 0.2201, 0.2656, 0.9386, 0.2994, 0.2276, 0.9266, 0.44, 0.3167, 0.8403, 0.4178, 0.2932, 0.8599, 0.2523, -0.5485, 0.7972, 0.1823, -0.6775, 0.7126, 0.01512, -0.7297, 0.6836, 0.01102, -0.6484, 0.7613, 0.3923, 0.01194, 0.9198, 0.349, 0.1036, 0.9314, 0.4673, 0.1623, 0.8691, 0.4741, 0.0456, 0.8793, -0.2542, -0.2642, 0.9304, -0.07926, -0.3093, 0.9477, -0.2033, -0.5288, 0.824, -0.2979, -0.4055, 0.8642, 0.3278, -0.237, 0.9146, 0.3864, -0.2052, 0.8992, 0.4571, -0.1933, 0.8681, 0.3911, -0.3509, 0.8508, -0.2779, -0.1712, 0.9452, -0.2503, -0.2233, 0.9421, -0.3515, -0.277, 0.8943, -0.4139, -0.2967, 0.8606, 0.2178, -0.2118, 0.9527, 0.3354, -0.08931, 0.9378, 0.4165, -0.2584, 0.8716, 0.4003, -0.2249, 0.8884, -0.3569, -0.07951, 0.9308, -0.3282, -0.1717, 0.9289, -0.4538, -0.306, 0.8369, -0.4894, -0.1399, 0.8608, 0.008882, -0.3698, 0.9291, 0.1416, -0.3144, 0.9387, 0.2888, -0.4266, 0.8571, 0.1823, -0.5381, 0.8229, -0.3149, 0.04358, 0.9481, -0.3447, -0.006375, 0.9387, -0.4861, -0.004233, 0.8739, -0.4694, 0.1369, 0.8723, -0.2008, 0.3202, 0.9258, -0.07371, 0.3231, 0.9435, 0.01512, -0.7297, 0.6836, -0.001876, -0.6361, 0.7716, -0.155, 0.3321, 0.9304, -0.2008, 0.3202, 0.9258, -0.001876, -0.6361, 0.7716, 0.1823, -0.5381, 0.8229, -0.1751, 0.3771, 0.9095, -0.155, 0.3321, 0.9304, 0.1823, -0.5381, 0.8229, 0.2888, -0.4266, 0.8571, -0.2205, 0.3593, 0.9068, -0.1751, 0.3771, 0.9095, 0.2888, -0.4266, 0.8571, 0.4003, -0.2249, 0.8884, -0.3324, 0.1781, 0.9261, -0.2205, 0.3593, 0.9068, 0.4003, -0.2249, 0.8884, 0.4165, -0.2584, 0.8716, -0.3968, 0.06022, 0.9159, -0.3324, 0.1781, 0.9261, 0.4165, -0.2584, 0.8716, 0.3911, -0.3509, 0.8508, -0.4447, 0.03951, 0.8948, -0.3968, 0.06022, 0.9159, 0.3911, -0.3509, 0.8508, 0.4571, -0.1933, 0.8681, -0.46, 0.02157, 0.8876, -0.4447, 0.03951, 0.8948, 0.4571, -0.1933, 0.8681, 0.4741, 0.0456, 0.8793, -0.4173, -0.06246, 0.9066, -0.46, 0.02157, 0.8876, 0.4741, 0.0456, 0.8793, 0.4673, 0.1623, 0.8691, -0.3479, -0.1397, 0.9271, -0.4173, -0.06246, 0.9066, 0.4673, 0.1623, 0.8691, 0.4178, 0.2932, 0.8599, -0.2798, -0.1854, 0.942, -0.3479, -0.1397, 0.9271, 0.4178, 0.2932, 0.8599, 0.44, 0.3167, 0.8403, -0.33, -0.1816, 0.9264, -0.2798, -0.1854, 0.942, 0.44, 0.3167, 0.8403, 0.3768, 0.3426, 0.8606, -0.3417, -0.1927, 0.9198, -0.33, -0.1816, 0.9264, 0.3768, 0.3426, 0.8606, 0.1616, 0.5009, 0.8503, -0.1795, -0.2823, 0.9424, -0.3417, -0.1927, 0.9198, 0.1616, 0.5009, 0.8503, 0.2274, 0.5764, 0.7849, -0.03366, -0.3108, 0.9499, -0.1795, -0.2823, 0.9424, 0.2274, 0.5764, 0.7849, 0.2381, 0.7063, 0.6667, -0.01084, -0.3155, 0.9489, -0.03366, -0.3108, 0.9499, 0.2381, 0.7063, 0.6667, 0.008989, 0.7755, 0.6313, 0.1145, -0.2931, 0.9492, -0.01084, -0.3155, 0.9489, 0.008989, 0.7755, 0.6313, -0.1975, 0.7251, 0.6597, 0.2619, -0.2553, 0.9307, 0.1145, -0.2931, 0.9492, -0.1975, 0.7251, 0.6597, -0.2488, 0.6465, 0.7212, 0.2753, -0.2321, 0.9329, 0.2619, -0.2553, 0.9307, -0.2488, 0.6465, 0.7212, -0.2409, 0.5039, 0.8295, 0.2643, -0.2375, 0.9347, 0.2753, -0.2321, 0.9329, -0.2409, 0.5039, 0.8295, -0.3961, 0.353, 0.8477, 0.2959, -0.1899, 0.9362, 0.2643, -0.2375, 0.9347, -0.3961, 0.353, 0.8477, -0.4557, 0.3433, 0.8212, 0.3952, -0.085, 0.9147, 0.2959, -0.1899, 0.9362, -0.4557, 0.3433, 0.8212, -0.4473, 0.2826, 0.8486, 0.4458, -0.06491, 0.8928, 0.3952, -0.085, 0.9147, -0.4473, 0.2826, 0.8486, -0.4694, 0.1369, 0.8723, 0.4669, -0.02023, 0.8841, 0.4458, -0.06491, 0.8928, -0.4694, 0.1369, 0.8723, -0.4861, -0.004233, 0.8739, 0.4559, 0.06499, 0.8876, 0.4669, -0.02023, 0.8841, -0.4861, -0.004233, 0.8739, -0.4894, -0.1399, 0.8608, 0.4223, 0.09843, 0.9011, 0.4559, 0.06499, 0.8876, -0.4894, -0.1399, 0.8608, -0.4538, -0.306, 0.8369, 0.3256, 0.2252, 0.9183, 0.4223, 0.09843, 0.9011, -0.4538, -0.306, 0.8369, -0.4139, -0.2967, 0.8606, 0.281, 0.3137, 0.907, 0.3256, 0.2252, 0.9183, -0.4139, -0.2967, 0.8606, -0.3515, -0.277, 0.8943, 0.2413, 0.3308, 0.9123, 0.281, 0.3137, 0.907, -0.3515, -0.277, 0.8943, -0.2979, -0.4055, 0.8642, 0.1558, 0.3661, 0.9174, 0.2413, 0.3308, 0.9123, -0.2979, -0.4055, 0.8642, -0.2033, -0.5288, 0.824, 0.1476, 0.3422, 0.928, 0.1558, 0.3661, 0.9174, -0.2033, -0.5288, 0.824, 0.01102, -0.6484, 0.7613, -0.07371, 0.3231, 0.9435, 0.1476, 0.3422, 0.928, 0.01102, -0.6484, 0.7613, 0.01512, -0.7297, 0.6836, -0.003562, -0.2039, 0.979, -0.09574, -0.1569, 0.983, -0.1795, -0.2823, 0.9424, -0.03366, -0.3108, 0.9499, -0.02704, 0.2237, 0.9743, -0.07104, 0.1964, 0.978, -0.155, 0.3321, 0.9304, -0.1751, 0.3771, 0.9095, -0.0485, 0.128, 0.9906, -0.02704, 0.2237, 0.9743, -0.1751, 0.3771, 0.9095, -0.2205, 0.3593, 0.9068, -0.1291, 0.01808, 0.9915, -0.0485, 0.128, 0.9906, -0.2205, 0.3593, 0.9068, -0.3324, 0.1781, 0.9261, -0.1611, 0.04625, 0.9859, -0.1291, 0.01808, 0.9915, -0.3324, 0.1781, 0.9261, -0.3968, 0.06022, 0.9159, -0.1979, 0.05779, 0.9785, -0.1611, 0.04625, 0.9859, -0.3968, 0.06022, 0.9159, -0.4447, 0.03951, 0.8948, -0.2099, 0.0004768, 0.9777, -0.1979, 0.05779, 0.9785, -0.4447, 0.03951, 0.8948, -0.46, 0.02157, 0.8876, -0.1691, -0.05645, 0.984, -0.2099, 0.0004768, 0.9777, -0.46, 0.02157, 0.8876, -0.4173, -0.06246, 0.9066, -0.1141, -0.1011, 0.9883, -0.1691, -0.05645, 0.984, -0.4173, -0.06246, 0.9066, -0.3479, -0.1397, 0.9271, -0.1059, -0.07632, 0.9914, -0.1141, -0.1011, 0.9883, -0.3479, -0.1397, 0.9271, -0.2798, -0.1854, 0.942, -0.1759, -0.005608, 0.9844, -0.1059, -0.07632, 0.9914, -0.2798, -0.1854, 0.942, -0.33, -0.1816, 0.9264, -0.1951, -0.04778, 0.9796, -0.1759, -0.005608, 0.9844, -0.33, -0.1816, 0.9264, -0.3417, -0.1927, 0.9198, -0.09574, -0.1569, 0.983, -0.1951, -0.04778, 0.9796, -0.3417, -0.1927, 0.9198, -0.1795, -0.2823, 0.9424, -0.07104, 0.1964, 0.978, -0.1168, 0.14, 0.9832, -0.2008, 0.3202, 0.9258, -0.155, 0.3321, 0.9304, -0.2008, 0.3202, 0.9258, -0.1168, 0.14, 0.9832, -0.0579, 0.1217, 0.9909, -0.07371, 0.3231, 0.9435, 0.07048, -0.1876, 0.9797, -0.01474, -0.2148, 0.9765, -0.01084, -0.3155, 0.9489, 0.1145, -0.2931, 0.9492, 0.1731, -0.1154, 0.9781, 0.07048, -0.1876, 0.9797, 0.1145, -0.2931, 0.9492, 0.2619, -0.2553, 0.9307, 0.1174, -0.05145, 0.9917, 0.1731, -0.1154, 0.9781, 0.2619, -0.2553, 0.9307, 0.2753, -0.2321, 0.9329, 0.08065, -0.04607, 0.9957, 0.1174, -0.05145, 0.9917, 0.2753, -0.2321, 0.9329, 0.2643, -0.2375, 0.9347, 0.09129, -0.07795, 0.9928, 0.08065, -0.04607, 0.9957, 0.2643, -0.2375, 0.9347, 0.2959, -0.1899, 0.9362, 0.1512, -0.05524, 0.987, 0.09129, -0.07795, 0.9928, 0.2959, -0.1899, 0.9362, 0.3952, -0.085, 0.9147, 0.2231, -0.05252, 0.9734, 0.1512, -0.05524, 0.987, 0.3952, -0.085, 0.9147, 0.4458, -0.06491, 0.8928, 0.251, -0.02097, 0.9678, 0.2231, -0.05252, 0.9734, 0.4458, -0.06491, 0.8928, 0.4669, -0.02023, 0.8841, 0.2423, 0.06274, 0.9682, 0.251, -0.02097, 0.9678, 0.4669, -0.02023, 0.8841, 0.4559, 0.06499, 0.8876, 0.2075, 0.07289, 0.9755, 0.2423, 0.06274, 0.9682, 0.4559, 0.06499, 0.8876, 0.4223, 0.09843, 0.9011, 0.1229, 0.09835, 0.9875, 0.2075, 0.07289, 0.9755, 0.4223, 0.09843, 0.9011, 0.3256, 0.2252, 0.9183, 0.09651, 0.1027, 0.99, 0.1229, 0.09835, 0.9875, 0.3256, 0.2252, 0.9183, 0.281, 0.3137, 0.907, 0.08815, 0.1395, 0.9863, 0.09651, 0.1027, 0.99, 0.281, 0.3137, 0.907, 0.2413, 0.3308, 0.9123, 0.06218, 0.2046, 0.9769, 0.08815, 0.1395, 0.9863, 0.2413, 0.3308, 0.9123, 0.1558, 0.3661, 0.9174, 0.0626, 0.1697, 0.9835, 0.06218, 0.2046, 0.9769, 0.1558, 0.3661, 0.9174, 0.1476, 0.3422, 0.928, -0.0579, 0.1217, 0.9909, 0.0626, 0.1697, 0.9835, 0.1476, 0.3422, 0.928, -0.07371, 0.3231, 0.9435, 0.2104, 0.9758, 0.06018, 0.1957, 0.978, 0.07193, 0.3308, 0.9369, 0.1135, 0.3195, 0.9476, 0.002892, -0.03892, 0.9956, 0.08555, -0.02333, 0.9987, 0.04641, 0.1957, 0.978, 0.07193, 0.2104, 0.9758, 0.06018, -0.3086, 0.9495, 0.05608, -0.3252, 0.9412, 0.09145, -0.2136, 0.9755, 0.05263, -0.2689, 0.9601, 0.07671, -0.5266, 0.8495, 0.03298, -0.5142, 0.847, 0.1347, -0.3252, 0.9412, 0.09145, -0.3086, 0.9495, 0.05608, -0.7361, 0.6764, -0.02416, -0.7011, 0.698, 0.1459, -0.5142, 0.847, 0.1347, -0.5266, 0.8495, 0.03298, -0.7901, 0.6057, -0.09394, -0.8174, 0.5594, 0.1376, -0.7011, 0.698, 0.1459, -0.7361, 0.6764, -0.02416, -0.8953, 0.4435, -0.04142, -0.9154, 0.3786, 0.1367, -0.8174, 0.5594, 0.1376, -0.7901, 0.6057, -0.09394, -0.9889, 0.1277, 0.07637, -0.9771, 0.1647, 0.1345, -0.9154, 0.3786, 0.1367, -0.8953, 0.4435, -0.04142, -0.9896, -0.1087, 0.09369, -0.9929, -0.02719, 0.116, -0.9771, 0.1647, 0.1345, -0.9889, 0.1277, 0.07637, -0.9696, -0.2423, 0.03361, -0.9723, -0.2134, 0.09571, -0.9929, -0.02719, 0.116, -0.9896, -0.1087, 0.09369, -0.9289, -0.3698, -0.01959, -0.9296, -0.3577, 0.08896, -0.9723, -0.2134, 0.09571, -0.9696, -0.2423, 0.03361, -0.83, -0.5563, -0.03932, -0.8308, -0.5494, 0.08934, -0.9296, -0.3577, 0.08896, -0.9289, -0.3698, -0.01959, -0.7183, -0.6937, -0.053, -0.7085, -0.6995, 0.09292, -0.8308, -0.5494, 0.08934, -0.83, -0.5563, -0.03932, -0.6236, -0.7757, -0.09723, -0.6586, -0.7484, 0.07776, -0.7085, -0.6995, 0.09292, -0.7183, -0.6937, -0.053, -0.4077, -0.9086, -0.09059, -0.4206, -0.906, 0.04773, -0.6586, -0.7484, 0.07776, -0.6236, -0.7757, -0.09723, -0.1095, -0.9927, -0.05072, -0.1834, -0.9829, 0.01827, -0.4206, -0.906, 0.04773, -0.4077, -0.9086, -0.09059, -0.0267, -0.9988, -0.0401, -0.03175, -0.9994, 0.01128, -0.1834, -0.9829, 0.01827, -0.1095, -0.9927, -0.05072, 0.1261, -0.9918, -0.02285, 0.2082, -0.9771, 0.04416, -0.03175, -0.9994, 0.01128, -0.0267, -0.9988, -0.0401, 0.4603, -0.8874, -0.02443, 0.4507, -0.8899, 0.07112, 0.2082, -0.9771, 0.04416, 0.1261, -0.9918, -0.02285, 0.6239, -0.7813, -0.01629, 0.6193, -0.7805, 0.08462, 0.4507, -0.8899, 0.07112, 0.4603, -0.8874, -0.02443, 0.7057, -0.7081, -0.02531, 0.6862, -0.7214, 0.09301, 0.6193, -0.7805, 0.08462, 0.6239, -0.7813, -0.01629, 0.8233, -0.5647, -0.05802, 0.8245, -0.558, 0.09375, 0.6862, -0.7214, 0.09301, 0.7057, -0.7081, -0.02531, 0.9252, -0.3775, -0.03744, 0.9319, -0.3487, 0.09979, 0.8245, -0.558, 0.09375, 0.8233, -0.5647, -0.05802, 0.9763, -0.2157, 0.01925, 0.9775, -0.1822, 0.1066, 0.9319, -0.3487, 0.09979, 0.9252, -0.3775, -0.03744, 0.9945, -0.07332, 0.0744, 0.993, -0.01043, 0.1175, 0.9775, -0.1822, 0.1066, 0.9763, -0.2157, 0.01925, 0.9457, 0.3057, 0.1103, 0.916, 0.3785, 0.1333, 0.993, -0.01043, 0.1175, 0.9945, -0.07332, 0.0744, 0.8643, 0.4962, 0.08231, 0.8321, 0.5467, 0.09373, 0.916, 0.3785, 0.1333, 0.9457, 0.3057, 0.1103, 0.7827, 0.6173, -0.07955, 0.8242, 0.5499, 0.1351, 0.9908, 0.01483, 0.1347, 0.9936, 0.1027, -0.04597, 0.7213, 0.6916, -0.03718, 0.7032, 0.6974, 0.1385, 0.8242, 0.5499, 0.1351, 0.7827, 0.6173, -0.07955, 0.5665, 0.824, -0.01425, 0.5181, 0.8435, 0.1415, 0.7032, 0.6974, 0.1385, 0.7213, 0.6916, -0.03718, 0.3195, 0.9476, 0.002892, 0.3308, 0.9369, 0.1135, 0.5181, 0.8435, 0.1415, 0.5665, 0.824, -0.01425, -0.2689, 0.9601, 0.07671, -0.2136, 0.9755, 0.05263, -0.02333, 0.9987, 0.04641, -0.03892, 0.9956, 0.08555, 0.9233, 0.05927, 0.3795, 0.03533, -0.06655, 0.9972, -0.0512, 0.1356, 0.9894, 0.8292, 0.4069, 0.3832, -0.005106, 0.867, 0.4983, -0.3641, 0.7079, 0.6052, -0.4699, 0.698, 0.5404, -0.007961, 0.8614, 0.5078, -0.3641, 0.7079, 0.6052, -0.2932, 0.6146, 0.7323, -0.3914, 0.7019, 0.5952, -0.4699, 0.698, 0.5404, -0.2932, 0.6146, 0.7323, -0.3577, 0.5162, 0.7782, -0.4759, 0.645, 0.5979, -0.3914, 0.7019, 0.5952, -0.3577, 0.5162, 0.7782, -0.4183, 0.4249, 0.8028, -0.5681, 0.5461, 0.6157, -0.4759, 0.645, 0.5979, -0.4183, 0.4249, 0.8028, -0.5056, 0.3838, 0.7727, -0.6098, 0.5011, 0.6141, -0.5681, 0.5461, 0.6157, -0.5056, 0.3838, 0.7727, -0.6364, 0.277, 0.7199, -0.7113, 0.3478, 0.6108, -0.6098, 0.5011, 0.6141, -0.6364, 0.277, 0.7199, -0.6692, 0.09556, 0.737, -0.767, 0.08331, 0.6363, -0.7113, 0.3478, 0.6108, -0.6692, 0.09556, 0.737, -0.6343, -0.01702, 0.7729, -0.7603, -0.03241, 0.6487, -0.767, 0.08331, 0.6363, -0.6343, -0.01702, 0.7729, -0.609, -0.128, 0.7828, -0.7509, -0.1461, 0.644, -0.7603, -0.03241, 0.6487, -0.609, -0.128, 0.7828, -0.5982, -0.2114, 0.773, -0.7315, -0.2678, 0.6271, -0.7509, -0.1461, 0.644, -0.5982, -0.2114, 0.773, -0.5159, -0.3338, 0.789, -0.6424, -0.4198, 0.6412, -0.7315, -0.2678, 0.6271, -0.5159, -0.3338, 0.789, -0.4118, -0.4338, 0.8014, -0.5268, -0.558, 0.6411, -0.6424, -0.4198, 0.6412, -0.4118, -0.4338, 0.8014, -0.5029, -0.3714, 0.7805, -0.5943, -0.495, 0.6339, -0.5268, -0.558, 0.6411, -0.5029, -0.3714, 0.7805, -0.3588, -0.5921, 0.7216, -0.4216, -0.652, 0.6302, -0.5943, -0.495, 0.6339, -0.3588, -0.5921, 0.7216, -0.2258, -0.8187, 0.5279, -0.2642, -0.8223, 0.504, -0.4216, -0.652, 0.6302, -0.2258, -0.8187, 0.5279, -0.01603, -0.8993, 0.4371, -0.01275, -0.9094, 0.4157, -0.2642, -0.8223, 0.504, -0.01603, -0.8993, 0.4371, 0.2464, -0.8308, 0.499, 0.2719, -0.844, 0.4622, -0.01275, -0.9094, 0.4157, 0.2464, -0.8308, 0.499, 0.3974, -0.6581, 0.6395, 0.4403, -0.6888, 0.5759, 0.2719, -0.844, 0.4622, 0.3974, -0.6581, 0.6395, 0.4931, -0.4749, 0.7289, 0.5745, -0.5568, 0.5999, 0.4403, -0.6888, 0.5759, 0.4931, -0.4749, 0.7289, 0.4192, -0.4744, 0.7741, 0.5336, -0.5702, 0.6246, 0.5745, -0.5568, 0.5999, 0.4192, -0.4744, 0.7741, 0.5398, -0.3553, 0.7631, 0.6522, -0.4244, 0.6282, 0.5336, -0.5702, 0.6246, 0.5398, -0.3553, 0.7631, 0.606, -0.1979, 0.7704, 0.734, -0.2545, 0.6296, 0.6522, -0.4244, 0.6282, 0.606, -0.1979, 0.7704, 0.6097, -0.1108, 0.7848, 0.7491, -0.153, 0.6445, 0.734, -0.2545, 0.6296, 0.6097, -0.1108, 0.7848, 0.655, -0.002071, 0.7556, 0.7751, -0.02299, 0.6314, 0.7491, -0.153, 0.6445, 0.655, -0.002071, 0.7556, 0.6454, 0.2183, 0.732, 0.9233, 0.05927, 0.3795, 0.7751, -0.02299, 0.6314, 0.6959, 0.04416, 0.7167, 0.6476, 0.05992, 0.7596, 0.8292, 0.4069, 0.3832, -0.0512, 0.1356, 0.9894, 0.6476, 0.05992, 0.7596, 0.5259, 0.3437, 0.778, 0.6366, 0.4583, 0.6203, 0.8292, 0.4069, 0.3832, 0.5259, 0.3437, 0.778, 0.3972, 0.4257, 0.813, 0.5501, 0.567, 0.6131, 0.6366, 0.4583, 0.6203, 0.3972, 0.4257, 0.813, 0.3377, 0.5041, 0.7949, 0.472, 0.6583, 0.5864, 0.5501, 0.567, 0.6131, 0.3377, 0.5041, 0.7949, 0.2726, 0.6226, 0.7335, 0.3525, 0.7364, 0.5775, 0.472, 0.6583, 0.5864, 0.2726, 0.6226, 0.7335, 0.3067, 0.7646, 0.5668, 0.3944, 0.7821, 0.4824, 0.3525, 0.7364, 0.5775, 0.3067, 0.7646, 0.5668, -0.005106, 0.867, 0.4983, -0.007961, 0.8614, 0.5078, 0.3944, 0.7821, 0.4824, 0.6454, 0.2183, 0.732, 0.6407, 0.34, 0.6884, 0.03533, -0.06655, 0.9972, 0.9233, 0.05927, 0.3795, 0.9936, 0.1027, -0.04597, 0.9908, 0.01483, 0.1347, 0.9767, -0.1993, 0.07995, 0.9866, -0.1626, 0.01068, 0.6407, 0.34, 0.6884, 0.6959, 0.04416, 0.7167, -0.0512, 0.1356, 0.9894, 0.03533, -0.06655, 0.9972, 0.178, 0.7036, -0.688, -0.007252, 0.6628, -0.7488, -0.02763, 0.6026, -0.7976, 0.169, 0.6054, -0.7777, 0.5554, 0.01249, -0.8315, 0.4948, 0.3975, -0.7728, 0.4828, 0.4023, -0.7779, 0.5593, 0.0176, -0.8288, -0.04034, -0.693, 0.7198, -0.3145, -0.6712, 0.6713, -0.3111, -0.6471, 0.696, -0.03875, -0.6596, 0.7506, 0.2448, 0.6592, -0.711, 0.178, 0.7036, -0.688, 0.169, 0.6054, -0.7777, 0.204, 0.5894, -0.7817, 0.5626, 0.2494, -0.7882, 0.7481, 0.444, -0.4932, 0.7761, 0.426, -0.465, 0.5937, 0.2299, -0.7711, -0.02433, -0.6753, 0.7371, -0.04034, -0.693, 0.7198, -0.03875, -0.6596, 0.7506, -0.01413, -0.6479, 0.7616, 0.6783, -0.05107, -0.733, 0.5626, 0.2494, -0.7882, 0.5937, 0.2299, -0.7711, 0.6846, -0.05046, -0.7271, 0.06438, -0.7154, 0.6958, -0.02433, -0.6753, 0.7371, -0.01413, -0.6479, 0.7616, 0.07028, -0.7083, 0.7024, 0.6855, -0.1615, -0.7099, 0.6783, -0.05107, -0.733, 0.6846, -0.05046, -0.7271, 0.6894, -0.1531, -0.708, 0.3652, -0.6585, 0.658, 0.06438, -0.7154, 0.6958, 0.07028, -0.7083, 0.7024, 0.3608, -0.6601, 0.6588, 0.6548, -0.2904, -0.6978, 0.6855, -0.1615, -0.7099, 0.6894, -0.1531, -0.708, 0.6468, -0.2838, -0.7079, 0.4439, -0.5453, 0.7111, 0.3652, -0.6585, 0.658, 0.3608, -0.6601, 0.6588, 0.4263, -0.5497, 0.7184, 0.6304, -0.4145, -0.6563, 0.6548, -0.2904, -0.6978, 0.6468, -0.2838, -0.7079, 0.6025, -0.4057, -0.6873, 0.4894, -0.4614, 0.74, 0.4439, -0.5453, 0.7111, 0.4263, -0.5497, 0.7184, 0.4806, -0.4421, 0.7574, 0.5585, -0.53, -0.6381, 0.6304, -0.4145, -0.6563, 0.6025, -0.4057, -0.6873, 0.5391, -0.5151, -0.6664, 0.5745, -0.3879, 0.7208, 0.4894, -0.4614, 0.74, 0.4806, -0.4421, 0.7574, 0.5639, -0.3735, 0.7365, 0.4612, -0.5896, -0.6631, 0.5585, -0.53, -0.6381, 0.5391, -0.5151, -0.6664, 0.456, -0.568, -0.6852, 0.634, -0.2841, 0.7192, 0.5745, -0.3879, 0.7208, 0.5639, -0.3735, 0.7365, 0.6262, -0.2894, 0.7239, 0.3199, -0.6234, -0.7134, 0.4612, -0.5896, -0.6631, 0.456, -0.568, -0.6852, 0.3172, -0.6136, -0.7231, 0.6677, -0.1811, 0.7221, 0.634, -0.2841, 0.7192, 0.6262, -0.2894, 0.7239, 0.6686, -0.1874, 0.7196, 0.05899, -0.6773, -0.7334, 0.3199, -0.6234, -0.7134, 0.3172, -0.6136, -0.7231, 0.05251, -0.6876, -0.7242, 0.6893, -0.1011, 0.7174, 0.6677, -0.1811, 0.7221, 0.6686, -0.1874, 0.7196, 0.7001, -0.1001, 0.707, 0.02347, -0.7435, -0.6683, 0.05899, -0.6773, -0.7334, 0.05251, -0.6876, -0.7242, 0.006491, -0.7331, -0.6801, 0.6772, 0.1357, 0.7232, 0.6893, -0.1011, 0.7174, 0.7001, -0.1001, 0.707, 0.6981, 0.1576, 0.6984, -0.04937, -0.7694, -0.6368, 0.02347, -0.7435, -0.6683, 0.006491, -0.7331, -0.6801, -0.04065, -0.7291, -0.6832, 0.8107, 0.3405, 0.4763, 0.6772, 0.1357, 0.7232, 0.6981, 0.1576, 0.6984, 0.8215, 0.3628, 0.44, 0.1767, 0.6999, 0.692, 0.2459, 0.699, 0.6715, 0.2694, 0.7389, 0.6176, 0.1923, 0.7713, 0.6067, -0.3228, -0.6568, -0.6815, -0.04937, -0.7694, -0.6368, -0.04065, -0.7291, -0.6832, -0.2927, -0.6248, -0.7239, 0.5821, 0.5188, 0.6261, 0.715, 0.2209, 0.6633, 0.7197, 0.2366, 0.6527, 0.583, 0.4989, 0.6413, -0.03079, 0.7112, 0.7023, 0.1767, 0.6999, 0.692, 0.1923, 0.7713, 0.6067, -0.02528, 0.7823, 0.6224, -0.4392, -0.5822, -0.6843, -0.3228, -0.6568, -0.6815, -0.2927, -0.6248, -0.7239, -0.4279, -0.5498, -0.7173, 0.5478, 0.5011, 0.6699, 0.5821, 0.5188, 0.6261, 0.583, 0.4989, 0.6413, 0.5606, 0.5086, 0.6535, -0.2161, 0.6566, 0.7226, -0.2359, 0.6679, 0.7058, -0.252, 0.7351, 0.6293, -0.2658, 0.7526, 0.6024, 0.2126, 0.9749, 0.06603, 0.178, 0.7036, -0.688, 0.2448, 0.6592, -0.711, 0.37, 0.9275, 0.05356, 0.002638, 1.0, -0.003781, -0.007252, 0.6628, -0.7488, 0.178, 0.7036, -0.688, 0.2126, 0.9749, 0.06603, -0.3719, 0.8962, 0.2417, -0.3142, 0.7925, -0.5228, -0.2376, 0.7341, -0.6362, -0.2575, 0.9552, 0.146, -0.5462, 0.8325, 0.09242, -0.3956, 0.6327, -0.6657, -0.3142, 0.7925, -0.5228, -0.3719, 0.8962, 0.2417, -0.7265, 0.6871, -0.001143, -0.4993, 0.4707, -0.7274, -0.3956, 0.6327, -0.6657, -0.5462, 0.8325, 0.09242, -0.8002, 0.5995, -0.01661, -0.5375, 0.4132, -0.7351, -0.4993, 0.4707, -0.7274, -0.7265, 0.6871, -0.001143, -0.8749, 0.4803, -0.06273, -0.5671, 0.298, -0.7679, -0.5375, 0.4132, -0.7351, -0.8002, 0.5995, -0.01661, -0.9758, 0.2183, -0.01053, -0.6616, 0.1073, -0.7422, -0.5671, 0.298, -0.7679, -0.8749, 0.4803, -0.06273, -0.9905, -0.1146, 0.07637, -0.7325, -0.07276, -0.6768, -0.6616, 0.1073, -0.7422, -0.9758, 0.2183, -0.01053, -0.9557, -0.288, 0.06012, -0.7135, -0.1785, -0.6776, -0.7325, -0.07276, -0.6768, -0.9905, -0.1146, 0.07637, -0.925, -0.3791, 0.02512, -0.6607, -0.2735, -0.699, -0.7135, -0.1785, -0.6776, -0.9557, -0.288, 0.06012, -0.8316, -0.5538, 0.04101, -0.608, -0.3947, -0.6889, -0.6607, -0.2735, -0.699, -0.925, -0.3791, 0.02512, -0.6993, -0.7117, 0.06754, -0.5309, -0.5197, -0.6694, -0.608, -0.3947, -0.6889, -0.8316, -0.5538, 0.04101, -0.5864, -0.8089, 0.04243, -0.4392, -0.5822, -0.6843, -0.5309, -0.5197, -0.6694, -0.6993, -0.7117, 0.06754, -0.4355, -0.8993, 0.04096, -0.3228, -0.6568, -0.6815, -0.4392, -0.5822, -0.6843, -0.5864, -0.8089, 0.04243, -0.1151, -0.9891, 0.0918, -0.04937, -0.7694, -0.6368, -0.3228, -0.6568, -0.6815, -0.4355, -0.8993, 0.04096, 0.009624, -0.9986, 0.05198, 0.02347, -0.7435, -0.6683, -0.04937, -0.7694, -0.6368, -0.1151, -0.9891, 0.0918, 0.1266, -0.9918, -0.01955, 0.05899, -0.6773, -0.7334, 0.02347, -0.7435, -0.6683, 0.009624, -0.9986, 0.05198, 0.4478, -0.8941, -0.005864, 0.3199, -0.6234, -0.7134, 0.05899, -0.6773, -0.7334, 0.1266, -0.9918, -0.01955, 0.5905, -0.8056, 0.04714, 0.4612, -0.5896, -0.6631, 0.3199, -0.6234, -0.7134, 0.4478, -0.8941, -0.005864, 0.7116, -0.6979, 0.08118, 0.5585, -0.53, -0.6381, 0.4612, -0.5896, -0.6631, 0.5905, -0.8056, 0.04714, 0.8364, -0.5453, 0.05579, 0.6304, -0.4145, -0.6563, 0.5585, -0.53, -0.6381, 0.7116, -0.6979, 0.08118, 0.9185, -0.3947, 0.02252, 0.6548, -0.2904, -0.6978, 0.6304, -0.4145, -0.6563, 0.8364, -0.5453, 0.05579, 0.9647, -0.2608, 0.03521, 0.6855, -0.1615, -0.7099, 0.6548, -0.2904, -0.6978, 0.9185, -0.3947, 0.02252, 0.9955, -0.08561, 0.04177, 0.6783, -0.05107, -0.733, 0.6855, -0.1615, -0.7099, 0.9647, -0.2608, 0.03521, 0.9232, 0.3843, -0.004145, 0.5626, 0.2494, -0.7882, 0.6783, -0.05107, -0.733, 0.9955, -0.08561, 0.04177, 0.8258, 0.5637, -0.01964, 0.7481, 0.444, -0.4932, 0.5626, 0.2494, -0.7882, 0.9232, 0.3843, -0.004145, 0.7906, 0.6109, -0.04112, 0.4948, 0.3975, -0.7728, 0.5554, 0.01249, -0.8315, 0.9875, 0.1284, -0.09145, 0.7173, 0.6948, -0.05146, 0.4344, 0.4219, -0.7958, 0.4948, 0.3975, -0.7728, 0.7906, 0.6109, -0.04112, 0.5759, 0.8151, -0.06204, 0.3283, 0.492, -0.8063, 0.4344, 0.4219, -0.7958, 0.7173, 0.6948, -0.05146, 0.37, 0.9275, 0.05356, 0.2448, 0.6592, -0.711, 0.3283, 0.492, -0.8063, 0.5759, 0.8151, -0.06204, -0.2575, 0.9552, 0.146, -0.2376, 0.7341, -0.6362, -0.007252, 0.6628, -0.7488, 0.002638, 1.0, -0.003781, 0.9875, 0.1284, -0.09145, 0.5554, 0.01249, -0.8315, 0.8369, -0.08748, -0.5403, 0.9878, -0.1435, -0.0606, -0.5309, -0.5197, -0.6694, -0.4392, -0.5822, -0.6843, -0.4279, -0.5498, -0.7173, -0.5114, -0.5008, -0.6983, 0.4545, 0.5933, 0.6644, 0.5478, 0.5011, 0.6699, 0.5606, 0.5086, 0.6535, 0.4657, 0.6296, 0.6219, -0.3744, 0.5841, 0.7202, -0.2161, 0.6566, 0.7226, -0.2658, 0.7526, 0.6024, -0.4186, 0.6724, 0.6104, 0.5593, 0.0176, -0.8288, 0.7197, 0.2366, 0.6527, 0.9121, 0.08984, 0.4001, 0.8511, -0.0855, -0.5179, -0.2288, 0.6112, -0.7577, -0.252, 0.7351, 0.6293, -0.02528, 0.7823, 0.6224, -0.02763, 0.6026, -0.7976, 0.204, 0.5894, -0.7817, 0.2694, 0.7389, 0.6176, 0.4657, 0.6296, 0.6219, 0.3364, 0.4971, -0.7998, 0.3364, 0.4971, -0.7998, 0.4657, 0.6296, 0.6219, 0.5606, 0.5086, 0.6535, 0.4561, 0.4362, -0.7757, 0.4561, 0.4362, -0.7757, 0.5606, 0.5086, 0.6535, 0.583, 0.4989, 0.6413, 0.4828, 0.4023, -0.7779, 0.4828, 0.4023, -0.7779, 0.583, 0.4989, 0.6413, 0.7197, 0.2366, 0.6527, 0.5593, 0.0176, -0.8288, 0.7761, 0.426, -0.465, 0.8215, 0.3628, 0.44, 0.6981, 0.1576, 0.6984, 0.5937, 0.2299, -0.7711, 0.5937, 0.2299, -0.7711, 0.6981, 0.1576, 0.6984, 0.7001, -0.1001, 0.707, 0.6846, -0.05046, -0.7271, 0.6846, -0.05046, -0.7271, 0.7001, -0.1001, 0.707, 0.6686, -0.1874, 0.7196, 0.6894, -0.1531, -0.708, 0.6894, -0.1531, -0.708, 0.6686, -0.1874, 0.7196, 0.6262, -0.2894, 0.7239, 0.6468, -0.2838, -0.7079, 0.6468, -0.2838, -0.7079, 0.6262, -0.2894, 0.7239, 0.5639, -0.3735, 0.7365, 0.6025, -0.4057, -0.6873, 0.6025, -0.4057, -0.6873, 0.5639, -0.3735, 0.7365, 0.4806, -0.4421, 0.7574, 0.5391, -0.5151, -0.6664, 0.5391, -0.5151, -0.6664, 0.4806, -0.4421, 0.7574, 0.4263, -0.5497, 0.7184, 0.456, -0.568, -0.6852, 0.456, -0.568, -0.6852, 0.4263, -0.5497, 0.7184, 0.3608, -0.6601, 0.6588, 0.3172, -0.6136, -0.7231, 0.3172, -0.6136, -0.7231, 0.3608, -0.6601, 0.6588, 0.07028, -0.7083, 0.7024, 0.05251, -0.6876, -0.7242, 0.05251, -0.6876, -0.7242, 0.07028, -0.7083, 0.7024, -0.01413, -0.6479, 0.7616, 0.006491, -0.7331, -0.6801, 0.006491, -0.7331, -0.6801, -0.01413, -0.6479, 0.7616, -0.03875, -0.6596, 0.7506, -0.04065, -0.7291, -0.6832, -0.04065, -0.7291, -0.6832, -0.03875, -0.6596, 0.7506, -0.3111, -0.6471, 0.696, -0.2927, -0.6248, -0.7239, -0.2927, -0.6248, -0.7239, -0.3111, -0.6471, 0.696, -0.4233, -0.5577, 0.714, -0.4279, -0.5498, -0.7173, -0.4279, -0.5498, -0.7173, -0.4233, -0.5577, 0.714, -0.4936, -0.4608, 0.7376, -0.5114, -0.5008, -0.6983, -0.5114, -0.5008, -0.6983, -0.4936, -0.4608, 0.7376, -0.586, -0.3855, 0.7128, -0.5902, -0.391, -0.7062, -0.5902, -0.391, -0.7062, -0.586, -0.3855, 0.7128, -0.6326, -0.2839, 0.7206, -0.6593, -0.268, -0.7025, -0.6593, -0.268, -0.7025, -0.6326, -0.2839, 0.7206, -0.6268, -0.209, 0.7506, -0.7169, -0.1662, -0.6771, -0.7169, -0.1662, -0.6771, -0.6268, -0.209, 0.7506, -0.6468, -0.1351, 0.7506, -0.7307, -0.07513, -0.6786, -0.7307, -0.07513, -0.6786, -0.6468, -0.1351, 0.7506, -0.7044, 0.09968, 0.7028, -0.6641, 0.07652, -0.7437, -0.6641, 0.07652, -0.7437, -0.7044, 0.09968, 0.7028, -0.6364, 0.414, 0.6509, -0.5493, 0.2894, -0.7839, -0.5493, 0.2894, -0.7839, -0.6364, 0.414, 0.6509, -0.5697, 0.4587, 0.6819, -0.5205, 0.4143, -0.7466, -0.5205, 0.4143, -0.7466, -0.5697, 0.4587, 0.6819, -0.5634, 0.4737, 0.6769, -0.4945, 0.4476, -0.745, -0.4945, 0.4476, -0.745, -0.5634, 0.4737, 0.6769, -0.4186, 0.6724, 0.6104, -0.3199, 0.5223, -0.7905, -0.3199, 0.5223, -0.7905, -0.4186, 0.6724, 0.6104, -0.2658, 0.7526, 0.6024, -0.2142, 0.5914, -0.7774, -0.2142, 0.5914, -0.7774, -0.2658, 0.7526, 0.6024, -0.252, 0.7351, 0.6293, -0.2288, 0.6112, -0.7577, -0.02763, 0.6026, -0.7976, -0.02528, 0.7823, 0.6224, 0.1923, 0.7713, 0.6067, 0.169, 0.6054, -0.7777, 0.169, 0.6054, -0.7777, 0.1923, 0.7713, 0.6067, 0.2694, 0.7389, 0.6176, 0.204, 0.5894, -0.7817, -0.3145, -0.6712, 0.6713, -0.4555, -0.5778, 0.6773, -0.4233, -0.5577, 0.714, -0.3111, -0.6471, 0.696, 0.4948, 0.3975, -0.7728, 0.4344, 0.4219, -0.7958, 0.4561, 0.4362, -0.7757, 0.4828, 0.4023, -0.7779, -0.2376, 0.7341, -0.6362, -0.3142, 0.7925, -0.5228, -0.2142, 0.5914, -0.7774, -0.2288, 0.6112, -0.7577, -0.4555, -0.5778, 0.6773, -0.5149, -0.4803, 0.71, -0.4936, -0.4608, 0.7376, -0.4233, -0.5577, 0.714, 0.4344, 0.4219, -0.7958, 0.3283, 0.492, -0.8063, 0.3364, 0.4971, -0.7998, 0.4561, 0.4362, -0.7757, -0.3142, 0.7925, -0.5228, -0.3956, 0.6327, -0.6657, -0.3199, 0.5223, -0.7905, -0.2142, 0.5914, -0.7774, -0.5149, -0.4803, 0.71, -0.5916, -0.3945, 0.7031, -0.586, -0.3855, 0.7128, -0.4936, -0.4608, 0.7376, 0.3283, 0.492, -0.8063, 0.2448, 0.6592, -0.711, 0.204, 0.5894, -0.7817, 0.3364, 0.4971, -0.7998, -0.3956, 0.6327, -0.6657, -0.4993, 0.4707, -0.7274, -0.4945, 0.4476, -0.745, -0.3199, 0.5223, -0.7905, -0.5916, -0.3945, 0.7031, -0.6373, -0.2769, 0.7192, -0.6326, -0.2839, 0.7206, -0.586, -0.3855, 0.7128, -0.007252, 0.6628, -0.7488, -0.2376, 0.7341, -0.6362, -0.2288, 0.6112, -0.7577, -0.02763, 0.6026, -0.7976, -0.4993, 0.4707, -0.7274, -0.5375, 0.4132, -0.7351, -0.5205, 0.4143, -0.7466, -0.4945, 0.4476, -0.745, -0.6373, -0.2769, 0.7192, -0.6269, -0.1983, 0.7534, -0.6268, -0.209, 0.7506, -0.6326, -0.2839, 0.7206, 0.8369, -0.08748, -0.5403, 0.5554, 0.01249, -0.8315, 0.5593, 0.0176, -0.8288, 0.8511, -0.0855, -0.5179, -0.5375, 0.4132, -0.7351, -0.5671, 0.298, -0.7679, -0.5493, 0.2894, -0.7839, -0.5205, 0.4143, -0.7466, -0.6269, -0.1983, 0.7534, -0.6323, -0.1365, 0.7626, -0.6468, -0.1351, 0.7506, -0.6268, -0.209, 0.7506, -0.5671, 0.298, -0.7679, -0.6616, 0.1073, -0.7422, -0.6641, 0.07652, -0.7437, -0.5493, 0.2894, -0.7839, -0.6323, -0.1365, 0.7626, -0.6819, 0.06909, 0.7282, -0.7044, 0.09968, 0.7028, -0.6468, -0.1351, 0.7506, -0.6616, 0.1073, -0.7422, -0.7325, -0.07276, -0.6768, -0.7307, -0.07513, -0.6786, -0.6641, 0.07652, -0.7437, -0.6819, 0.06909, 0.7282, -0.6402, 0.4005, 0.6556, -0.6364, 0.414, 0.6509, -0.7044, 0.09968, 0.7028, 0.715, 0.2209, 0.6633, 0.9012, 0.0728, 0.4271, 0.9121, 0.08984, 0.4001, 0.7197, 0.2366, 0.6527, -0.7325, -0.07276, -0.6768, -0.7135, -0.1785, -0.6776, -0.7169, -0.1662, -0.6771, -0.7307, -0.07513, -0.6786, -0.6402, 0.4005, 0.6556, -0.5853, 0.4948, 0.6423, -0.5697, 0.4587, 0.6819, -0.6364, 0.414, 0.6509, -0.7135, -0.1785, -0.6776, -0.6607, -0.2735, -0.699, -0.6593, -0.268, -0.7025, -0.7169, -0.1662, -0.6771, -0.5853, 0.4948, 0.6423, -0.5529, 0.4591, 0.6954, -0.5634, 0.4737, 0.6769, -0.5697, 0.4587, 0.6819, -0.2359, 0.6679, 0.7058, -0.03079, 0.7112, 0.7023, -0.02528, 0.7823, 0.6224, -0.252, 0.7351, 0.6293, -0.6607, -0.2735, -0.699, -0.608, -0.3947, -0.6889, -0.5902, -0.391, -0.7062, -0.6593, -0.268, -0.7025, -0.5529, 0.4591, 0.6954, -0.3744, 0.5841, 0.7202, -0.4186, 0.6724, 0.6104, -0.5634, 0.4737, 0.6769, 0.2459, 0.699, 0.6715, 0.4545, 0.5933, 0.6644, 0.4657, 0.6296, 0.6219, 0.2694, 0.7389, 0.6176, -0.608, -0.3947, -0.6889, -0.5309, -0.5197, -0.6694, -0.5114, -0.5008, -0.6983, -0.5902, -0.391, -0.7062, 0.9959, 0.08995, -0.01069, 0.9875, 0.1284, -0.09145, 0.9878, -0.1435, -0.0606, 0.9989, -0.04562, 0.005441, -0.2383, 0.9712, -0.0004059, -0.2575, 0.9552, 0.146, 0.002638, 1.0, -0.003781, 0.002937, 1.0, -0.0002925, 0.3846, 0.9231, 0.002159, 0.37, 0.9275, 0.05356, 0.5759, 0.8151, -0.06204, 0.5803, 0.8144, 0.0004666, 0.5803, 0.8144, 0.0004666, 0.5759, 0.8151, -0.06204, 0.7173, 0.6948, -0.05146, 0.7117, 0.7025, 0.0001729, 0.7117, 0.7025, 0.0001729, 0.7173, 0.6948, -0.05146, 0.7906, 0.6109, -0.04112, 0.8026, 0.5965, -0.00316, 0.8026, 0.5965, -0.00316, 0.7906, 0.6109, -0.04112, 0.9875, 0.1284, -0.09145, 0.9959, 0.08995, -0.01069, 0.8484, 0.5294, 0.0002118, 0.8258, 0.5637, -0.01964, 0.9232, 0.3843, -0.004145, 0.8991, 0.4375, -0.01587, 0.8991, 0.4375, -0.01587, 0.9232, 0.3843, -0.004145, 0.9955, -0.08561, 0.04177, 0.9982, -0.0592, -0.002329, 0.9982, -0.0592, -0.002329, 0.9955, -0.08561, 0.04177, 0.9647, -0.2608, 0.03521, 0.9648, -0.263, 0.003458, 0.9648, -0.263, 0.003458, 0.9647, -0.2608, 0.03521, 0.9185, -0.3947, 0.02252, 0.9237, -0.3832, 0.006015, 0.9237, -0.3832, 0.006015, 0.9185, -0.3947, 0.02252, 0.8364, -0.5453, 0.05579, 0.8404, -0.5418, 0.009675, 0.8404, -0.5418, 0.009675, 0.8364, -0.5453, 0.05579, 0.7116, -0.6979, 0.08118, 0.7023, -0.7118, 0.006198, 0.7023, -0.7118, 0.006198, 0.7116, -0.6979, 0.08118, 0.5905, -0.8056, 0.04714, 0.5758, -0.8176, -0.002176, 0.5758, -0.8176, -0.002176, 0.5905, -0.8056, 0.04714, 0.4478, -0.8941, -0.005864, 0.4281, -0.9036, -0.01199, 0.4281, -0.9036, -0.01199, 0.4478, -0.8941, -0.005864, 0.1266, -0.9918, -0.01955, 0.148, -0.9889, -0.01287, 0.148, -0.9889, -0.01287, 0.1266, -0.9918, -0.01955, 0.009624, -0.9986, 0.05198, 0.001804, -1.0, -0.007972, 0.001804, -1.0, -0.007972, 0.009624, -0.9986, 0.05198, -0.1151, -0.9891, 0.0918, -0.1446, -0.9894, -0.01104, -0.1446, -0.9894, -0.01104, -0.1151, -0.9891, 0.0918, -0.4355, -0.8993, 0.04096, -0.4214, -0.9068, -0.008806, -0.4214, -0.9068, -0.008806, -0.4355, -0.8993, 0.04096, -0.5864, -0.8089, 0.04243, -0.5822, -0.8131, -0.002781, -0.5822, -0.8131, -0.002781, -0.5864, -0.8089, 0.04243, -0.6993, -0.7117, 0.06754, -0.6837, -0.7298, 0.004211, -0.6837, -0.7298, 0.004211, -0.6993, -0.7117, 0.06754, -0.8316, -0.5538, 0.04101, -0.8271, -0.5619, 0.01306, -0.8271, -0.5619, 0.01306, -0.8316, -0.5538, 0.04101, -0.925, -0.3791, 0.02512, -0.9304, -0.3662, 0.0119, -0.9304, -0.3662, 0.0119, -0.925, -0.3791, 0.02512, -0.9557, -0.288, 0.06012, -0.9577, -0.2876, 0.00821, -0.9577, -0.2876, 0.00821, -0.9557, -0.288, 0.06012, -0.9905, -0.1146, 0.07637, -0.997, -0.07761, -0.0001964, -0.997, -0.07761, -0.0001964, -0.9905, -0.1146, 0.07637, -0.9758, 0.2183, -0.01053, -0.9678, 0.2511, -0.0144, -0.9678, 0.2511, -0.0144, -0.9758, 0.2183, -0.01053, -0.8749, 0.4803, -0.06273, -0.887, 0.4615, -0.01439, -0.887, 0.4615, -0.01439, -0.8749, 0.4803, -0.06273, -0.8002, 0.5995, -0.01661, -0.8046, 0.5938, -0.007396, -0.8046, 0.5938, -0.007396, -0.8002, 0.5995, -0.01661, -0.7265, 0.6871, -0.001143, -0.7173, 0.6967, -0.0082, -0.7173, 0.6967, -0.0082, -0.7265, 0.6871, -0.001143, -0.5462, 0.8325, 0.09242, -0.5651, 0.825, -0.007088, -0.5651, 0.825, -0.007088, -0.5462, 0.8325, 0.09242, -0.3719, 0.8962, 0.2417, -0.3949, 0.9187, -0.001546, -0.3949, 0.9187, -0.001546, -0.3719, 0.8962, 0.2417, -0.2575, 0.9552, 0.146, -0.2383, 0.9712, -0.0004059, 0.002937, 1.0, -0.0002925, 0.002638, 1.0, -0.003781, 0.2126, 0.9749, 0.06603, 0.2025, 0.9793, 0.001902, 0.2025, 0.9793, 0.001902, 0.2126, 0.9749, 0.06603, 0.37, 0.9275, 0.05356, 0.3846, 0.9231, 0.002159, 0.715, 0.2209, 0.6633, 0.9936, 0.1027, -0.04597, 0.9866, -0.1626, 0.01068, 0.9012, 0.0728, 0.4271, -0.2359, 0.6679, 0.7058, -0.2689, 0.9601, 0.07671, -0.03892, 0.9956, 0.08555, -0.03079, 0.7112, 0.7023, 0.2459, 0.699, 0.6715, 0.3195, 0.9476, 0.002892, 0.5665, 0.824, -0.01425, 0.4545, 0.5933, 0.6644, 0.4545, 0.5933, 0.6644, 0.5665, 0.824, -0.01425, 0.7213, 0.6916, -0.03718, 0.5478, 0.5011, 0.6699, 0.5478, 0.5011, 0.6699, 0.7213, 0.6916, -0.03718, 0.7827, 0.6173, -0.07955, 0.5821, 0.5188, 0.6261, 0.5821, 0.5188, 0.6261, 0.7827, 0.6173, -0.07955, 0.9936, 0.1027, -0.04597, 0.715, 0.2209, 0.6633, 0.8107, 0.3405, 0.4763, 0.8643, 0.4962, 0.08231, 0.9457, 0.3057, 0.1103, 0.6772, 0.1357, 0.7232, 0.6772, 0.1357, 0.7232, 0.9457, 0.3057, 0.1103, 0.9945, -0.07332, 0.0744, 0.6893, -0.1011, 0.7174, 0.6893, -0.1011, 0.7174, 0.9945, -0.07332, 0.0744, 0.9763, -0.2157, 0.01925, 0.6677, -0.1811, 0.7221, 0.6677, -0.1811, 0.7221, 0.9763, -0.2157, 0.01925, 0.9252, -0.3775, -0.03744, 0.634, -0.2841, 0.7192, 0.634, -0.2841, 0.7192, 0.9252, -0.3775, -0.03744, 0.8233, -0.5647, -0.05802, 0.5745, -0.3879, 0.7208, 0.5745, -0.3879, 0.7208, 0.8233, -0.5647, -0.05802, 0.7057, -0.7081, -0.02531, 0.4894, -0.4614, 0.74, 0.4894, -0.4614, 0.74, 0.7057, -0.7081, -0.02531, 0.6239, -0.7813, -0.01629, 0.4439, -0.5453, 0.7111, 0.4439, -0.5453, 0.7111, 0.6239, -0.7813, -0.01629, 0.4603, -0.8874, -0.02443, 0.3652, -0.6585, 0.658, 0.3652, -0.6585, 0.658, 0.4603, -0.8874, -0.02443, 0.1261, -0.9918, -0.02285, 0.06438, -0.7154, 0.6958, 0.06438, -0.7154, 0.6958, 0.1261, -0.9918, -0.02285, -0.0267, -0.9988, -0.0401, -0.02433, -0.6753, 0.7371, -0.02433, -0.6753, 0.7371, -0.0267, -0.9988, -0.0401, -0.1095, -0.9927, -0.05072, -0.04034, -0.693, 0.7198, -0.04034, -0.693, 0.7198, -0.1095, -0.9927, -0.05072, -0.4077, -0.9086, -0.09059, -0.3145, -0.6712, 0.6713, -0.3145, -0.6712, 0.6713, -0.4077, -0.9086, -0.09059, -0.6236, -0.7757, -0.09723, -0.4555, -0.5778, 0.6773, -0.4555, -0.5778, 0.6773, -0.6236, -0.7757, -0.09723, -0.7183, -0.6937, -0.053, -0.5149, -0.4803, 0.71, -0.5149, -0.4803, 0.71, -0.7183, -0.6937, -0.053, -0.83, -0.5563, -0.03932, -0.5916, -0.3945, 0.7031, -0.5916, -0.3945, 0.7031, -0.83, -0.5563, -0.03932, -0.9289, -0.3698, -0.01959, -0.6373, -0.2769, 0.7192, -0.6373, -0.2769, 0.7192, -0.9289, -0.3698, -0.01959, -0.9696, -0.2423, 0.03361, -0.6269, -0.1983, 0.7534, -0.6269, -0.1983, 0.7534, -0.9696, -0.2423, 0.03361, -0.9896, -0.1087, 0.09369, -0.6323, -0.1365, 0.7626, -0.6323, -0.1365, 0.7626, -0.9896, -0.1087, 0.09369, -0.9889, 0.1277, 0.07637, -0.6819, 0.06909, 0.7282, -0.6819, 0.06909, 0.7282, -0.9889, 0.1277, 0.07637, -0.8953, 0.4435, -0.04142, -0.6402, 0.4005, 0.6556, -0.6402, 0.4005, 0.6556, -0.8953, 0.4435, -0.04142, -0.7901, 0.6057, -0.09394, -0.5853, 0.4948, 0.6423, -0.5853, 0.4948, 0.6423, -0.7901, 0.6057, -0.09394, -0.7361, 0.6764, -0.02416, -0.5529, 0.4591, 0.6954, -0.5529, 0.4591, 0.6954, -0.7361, 0.6764, -0.02416, -0.5266, 0.8495, 0.03298, -0.3744, 0.5841, 0.7202, -0.3744, 0.5841, 0.7202, -0.5266, 0.8495, 0.03298, -0.3086, 0.9495, 0.05608, -0.2161, 0.6566, 0.7226, -0.2161, 0.6566, 0.7226, -0.3086, 0.9495, 0.05608, -0.2689, 0.9601, 0.07671, -0.2359, 0.6679, 0.7058, -0.03079, 0.7112, 0.7023, -0.03892, 0.9956, 0.08555, 0.2104, 0.9758, 0.06018, 0.1767, 0.6999, 0.692, 0.1767, 0.6999, 0.692, 0.2104, 0.9758, 0.06018, 0.3195, 0.9476, 0.002892, 0.2459, 0.699, 0.6715, 0.8107, 0.3405, 0.4763, 0.8215, 0.3628, 0.44, 0.7761, 0.426, -0.465, 0.7481, 0.444, -0.4932, 0.8258, 0.5637, -0.01964, 0.8484, 0.5294, 0.0002118, 0.9989, -0.04562, 0.005441, 0.9878, -0.1435, -0.0606, 0.8369, -0.08748, -0.5403, 0.8511, -0.0855, -0.5179, 0.9121, 0.08984, 0.4001, 0.9012, 0.0728, 0.4271, 0.9866, -0.1626, 0.01068, 0.9767, -0.1993, 0.07995, 0.6959, 0.04416, 0.7167, 0.6407, 0.34, 0.6884, 0.8321, 0.5467, 0.09373, 0.8643, 0.4962, 0.08231, 0.916, 0.3785, 0.1333, 0.8321, 0.5467, 0.09373, 0.6407, 0.34, 0.6884, 0.6454, 0.2183, 0.732, 0.1957, 0.978, 0.07193, -0.02333, 0.9987, 0.04641, -0.005106, 0.867, 0.4983, 0.3067, 0.7646, 0.5668, 0.3308, 0.9369, 0.1135, 0.1957, 0.978, 0.07193, 0.3067, 0.7646, 0.5668, 0.2726, 0.6226, 0.7335, 0.5181, 0.8435, 0.1415, 0.3308, 0.9369, 0.1135, 0.2726, 0.6226, 0.7335, 0.3377, 0.5041, 0.7949, 0.7032, 0.6974, 0.1385, 0.5181, 0.8435, 0.1415, 0.3377, 0.5041, 0.7949, 0.3972, 0.4257, 0.813, 0.8242, 0.5499, 0.1351, 0.7032, 0.6974, 0.1385, 0.3972, 0.4257, 0.813, 0.5259, 0.3437, 0.778, 0.9908, 0.01483, 0.1347, 0.8242, 0.5499, 0.1351, 0.5259, 0.3437, 0.778, 0.6476, 0.05992, 0.7596, 0.9767, -0.1993, 0.07995, 0.9908, 0.01483, 0.1347, 0.6476, 0.05992, 0.7596, 0.6959, 0.04416, 0.7167, 0.993, -0.01043, 0.1175, 0.916, 0.3785, 0.1333, 0.6454, 0.2183, 0.732, 0.655, -0.002071, 0.7556, 0.9775, -0.1822, 0.1066, 0.993, -0.01043, 0.1175, 0.655, -0.002071, 0.7556, 0.6097, -0.1108, 0.7848, 0.9319, -0.3487, 0.09979, 0.9775, -0.1822, 0.1066, 0.6097, -0.1108, 0.7848, 0.606, -0.1979, 0.7704, 0.8245, -0.558, 0.09375, 0.9319, -0.3487, 0.09979, 0.606, -0.1979, 0.7704, 0.5398, -0.3553, 0.7631, 0.6862, -0.7214, 0.09301, 0.8245, -0.558, 0.09375, 0.5398, -0.3553, 0.7631, 0.4192, -0.4744, 0.7741, 0.6193, -0.7805, 0.08462, 0.6862, -0.7214, 0.09301, 0.4192, -0.4744, 0.7741, 0.4931, -0.4749, 0.7289, 0.4507, -0.8899, 0.07112, 0.6193, -0.7805, 0.08462, 0.4931, -0.4749, 0.7289, 0.3974, -0.6581, 0.6395, 0.2082, -0.9771, 0.04416, 0.4507, -0.8899, 0.07112, 0.3974, -0.6581, 0.6395, 0.2464, -0.8308, 0.499, -0.03175, -0.9994, 0.01128, 0.2082, -0.9771, 0.04416, 0.2464, -0.8308, 0.499, -0.01603, -0.8993, 0.4371, -0.1834, -0.9829, 0.01827, -0.03175, -0.9994, 0.01128, -0.01603, -0.8993, 0.4371, -0.2258, -0.8187, 0.5279, -0.4206, -0.906, 0.04773, -0.1834, -0.9829, 0.01827, -0.2258, -0.8187, 0.5279, -0.3588, -0.5921, 0.7216, -0.6586, -0.7484, 0.07776, -0.4206, -0.906, 0.04773, -0.3588, -0.5921, 0.7216, -0.5029, -0.3714, 0.7805, -0.7085, -0.6995, 0.09292, -0.6586, -0.7484, 0.07776, -0.5029, -0.3714, 0.7805, -0.4118, -0.4338, 0.8014, -0.8308, -0.5494, 0.08934, -0.7085, -0.6995, 0.09292, -0.4118, -0.4338, 0.8014, -0.5159, -0.3338, 0.789, -0.9296, -0.3577, 0.08896, -0.8308, -0.5494, 0.08934, -0.5159, -0.3338, 0.789, -0.5982, -0.2114, 0.773, -0.9723, -0.2134, 0.09571, -0.9296, -0.3577, 0.08896, -0.5982, -0.2114, 0.773, -0.609, -0.128, 0.7828, -0.9929, -0.02719, 0.116, -0.9723, -0.2134, 0.09571, -0.609, -0.128, 0.7828, -0.6343, -0.01702, 0.7729, -0.9771, 0.1647, 0.1345, -0.9929, -0.02719, 0.116, -0.6343, -0.01702, 0.7729, -0.6692, 0.09556, 0.737, -0.9154, 0.3786, 0.1367, -0.9771, 0.1647, 0.1345, -0.6692, 0.09556, 0.737, -0.6364, 0.277, 0.7199, -0.8174, 0.5594, 0.1376, -0.9154, 0.3786, 0.1367, -0.6364, 0.277, 0.7199, -0.5056, 0.3838, 0.7727, -0.7011, 0.698, 0.1459, -0.8174, 0.5594, 0.1376, -0.5056, 0.3838, 0.7727, -0.4183, 0.4249, 0.8028, -0.5142, 0.847, 0.1347, -0.7011, 0.698, 0.1459, -0.4183, 0.4249, 0.8028, -0.3577, 0.5162, 0.7782, -0.3252, 0.9412, 0.09145, -0.5142, 0.847, 0.1347, -0.3577, 0.5162, 0.7782, -0.2932, 0.6146, 0.7323, -0.2136, 0.9755, 0.05263, -0.3252, 0.9412, 0.09145, -0.2932, 0.6146, 0.7323, -0.3641, 0.7079, 0.6052, -0.02333, 0.9987, 0.04641, -0.2136, 0.9755, 0.05263, -0.3641, 0.7079, 0.6052, -0.005106, 0.867, 0.4983, -0.03366, -0.3108, 0.9499, -0.01084, -0.3155, 0.9489, -0.01474, -0.2148, 0.9765, -0.003562, -0.2039, 0.979])] * 3)])
me_cylinder_000 = bpy.data.meshes.new('Cylinder.000')
me_cylinder_000.from_pydata([(-0.006544, 0.2973, 2.648), (-0.04956, 0.2804, 2.648), (-0.102, 0.2524, 2.648), (-0.148, 0.2146, 2.648), (-0.1858, 0.1686, 2.648), (-0.2138, 0.1162, 2.648), (-0.2311, 0.05922, 2.648), (-0.237, 3.189e-07, 2.648), (-0.2311, -0.05922, 2.648), (-0.2138, -0.1162, 2.648), (-0.1858, -0.1686, 2.648), (-0.148, -0.2146, 2.648), (-0.102, -0.2524, 2.648), (-0.04956, -0.2804, 2.648), (0.00433, -0.3006, 2.648), (0.0605, -0.2977, 2.648), (0.1174, -0.2804, 2.648), (0.1699, -0.2524, 2.648), (0.2159, -0.2146, 2.648), (0.2537, -0.1686, 2.648), (0.2817, -0.1162, 2.648), (0.299, -0.05922, 2.648), (0.3048, -1.06e-07, 2.648), (0.299, 0.05922, 2.648), (0.2817, 0.1162, 2.648), (0.2537, 0.1686, 2.648), (0.2159, 0.2146, 2.648), (0.1699, 0.2524, 2.648), (0.1174, 0.2804, 2.648), (0.0605, 0.2977, 2.648), (-0.006544, 0.2973, 2.648), (0.001143, 0.8734, 2.45), (0.0011, 0.9367, 2.37), (0.1715, 0.8566, 2.45), (0.1959, 0.9799, 2.007), (0.1838, 0.9187, 2.37), (0.3354, 0.8069, 2.45), (0.3596, 0.8654, 2.37), (0.4864, 0.7262, 2.45), (0.5215, 0.7788, 2.37), (0.6187, 0.6176, 2.45), (0.7075, 0.7065, 2.007), (0.6634, 0.6623, 2.37), (0.7273, 0.4852, 2.45), (0.8317, 0.5551, 2.007), (0.7799, 0.5204, 2.37), (0.808, 0.3342, 2.45), (0.924, 0.3823, 2.007), (0.8665, 0.3585, 2.37), (0.8578, 0.1704, 2.45), (0.9809, 0.1949, 2.007), (0.9198, 0.1827, 2.37), (0.8745, -3.186e-09, 2.45), (1.0, 3.606e-08, 2.007), (0.9378, 1.661e-08, 2.37), (0.8578, -0.1704, 2.45), (0.9198, -0.1827, 2.37), (0.808, -0.3342, 2.45), (0.8665, -0.3585, 2.37), (0.7273, -0.4852, 2.45), (0.8317, -0.5551, 2.007), (0.7799, -0.5204, 2.37), (0.6187, -0.6176, 2.45), (0.6634, -0.6623, 2.37), (0.4864, -0.7262, 2.45), (0.5215, -0.7788, 2.37), (0.3354, -0.8069, 2.45), (0.3833, -0.9231, 2.007), (0.3596, -0.8654, 2.37), (0.1715, -0.8566, 2.45), (0.1959, -0.9799, 2.007), (0.1838, -0.9187, 2.37), (0.001143, -0.8734, 2.45), (0.0009735, -0.9991, 2.007), (0.0011, -0.9367, 2.37), (0.002189, -0.9232, 2.293), (-0.1039, -0.8566, 2.45), (-0.1163, -0.9187, 2.37), (-0.2678, -0.8069, 2.45), (-0.292, -0.8654, 2.37), (-0.4188, -0.7262, 2.45), (-0.454, -0.7788, 2.37), (-0.5511, -0.6176, 2.45), (-0.5959, -0.6623, 2.37), (-0.6597, -0.4852, 2.45), (-0.7644, -0.5551, 2.007), (-0.7124, -0.5204, 2.37), (-0.7404, -0.3342, 2.45), (-0.799, -0.3585, 2.37), (-0.7901, -0.1704, 2.45), (-0.8523, -0.1827, 2.37), (-0.8069, 9.989e-07, 2.45), (-0.8703, 9.625e-07, 2.37), (-0.8568, 0.0002257, 2.293), (-0.7901, 0.1704, 2.45), (-0.9136, 0.1949, 2.007), (-0.8523, 0.1827, 2.37), (-0.7404, 0.3342, 2.45), (-0.799, 0.3585, 2.37), (-0.6597, 0.4852, 2.45), (-0.7644, 0.5551, 2.007), (-0.7124, 0.5204, 2.37), (-0.5511, 0.6176, 2.45), (-0.6402, 0.7065, 2.007), (-0.5959, 0.6623, 2.37), (-0.4188, 0.7262, 2.45), (-0.454, 0.7788, 2.37), (-0.2678, 0.8069, 2.45), (-0.316, 0.9231, 2.007), (-0.292, 0.8654, 2.37), (-0.1039, 0.8566, 2.45), (-0.1163, 0.9187, 2.37), (-0.1039, 0.8566, 2.407), (0.001114, 0.8734, 2.407), (-0.2678, 0.8069, 2.407), (-0.4188, 0.7262, 2.407), (-0.5511, 0.6176, 2.407), (-0.6598, 0.4852, 2.407), (-0.7405, 0.3342, 2.407), (-0.7902, 0.1704, 2.407), (-0.8069, 9.989e-07, 2.407), (-0.7902, -0.1704, 2.407), (-0.7405, -0.3342, 2.407), (-0.6598, -0.4852, 2.407), (-0.5511, -0.6176, 2.407), (-0.4188, -0.7262, 2.407), (-0.2678, -0.8069, 2.407), (-0.1039, -0.8566, 2.407), (0.001114, -0.8734, 2.407), (0.1715, -0.8566, 2.407), (0.3353, -0.8069, 2.407), (0.4863, -0.7262, 2.407), (0.6187, -0.6176, 2.407), (0.7273, -0.4852, 2.407), (0.808, -0.3342, 2.407), (0.8577, -0.1704, 2.407), (0.8745, -3.186e-09, 2.407), (0.8577, 0.1704, 2.407), (0.808, 0.3342, 2.407), (0.7273, 0.4852, 2.407), (0.6187, 0.6176, 2.407), (0.4863, 0.7262, 2.407), (0.3353, 0.8069, 2.407), (0.1715, 0.8566, 2.407), (-0.09656, 0.5865, 2.581), (0.001232, 0.6115, 2.581), (-0.1675, 0.565, 2.581), (-0.2732, 0.5085, 2.581), (-0.3659, 0.4324, 2.581), (-0.4419, 0.3397, 2.581), (-0.4984, 0.234, 2.581), (-0.5332, 0.1193, 2.581), (-0.545, 7.166e-07, 2.581), (-0.5332, -0.1193, 2.581), (-0.4984, -0.234, 2.581), (-0.4419, -0.3397, 2.581), (-0.3659, -0.4324, 2.581), (-0.2732, -0.5085, 2.581), (-0.1675, -0.565, 2.581), (-0.05275, -0.5998, 2.581), (0.001232, -0.6115, 2.581), (0.1205, -0.5998, 2.581), (0.2353, -0.565, 2.581), (0.341, -0.5085, 2.581), (0.4336, -0.4324, 2.581), (0.5097, -0.3397, 2.581), (0.5662, -0.234, 2.581), (0.601, -0.1193, 2.581), (0.6128, -4.141e-08, 2.581), (0.601, 0.1193, 2.581), (0.5662, 0.234, 2.581), (0.5097, 0.3397, 2.581), (0.4336, 0.4324, 2.581), (0.341, 0.5085, 2.581), (0.2353, 0.565, 2.581), (0.1205, 0.5998, 2.581), (0.0009738, 0.9991, 2.007), (-0.1286, 0.9799, 2.007), (0.3833, 0.9231, 2.007), (0.5561, 0.8307, 2.007), (0.9809, -0.1949, 2.007), (0.924, -0.3823, 2.007), (0.7075, -0.7065, 2.007), (0.5561, -0.8307, 2.007), (-0.1286, -0.9799, 2.007), (-0.316, -0.9231, 2.007), (-0.4888, -0.8307, 2.007), (-0.6402, -0.7065, 2.007), (-0.8568, -0.3823, 2.007), (-0.9136, -0.1949, 2.007), (-0.9328, 9.258e-07, 2.007), (-0.8568, 0.3823, 2.007), (-0.4888, 0.8307, 2.007), (0.5152, 0.768, 2.293), (0.9256, 0.0002249, 2.293), (0.9079, -0.1799, 2.293), (0.8553, -0.3532, 2.293), (0.3556, -0.8529, 2.293), (-0.4464, -0.7676, 2.293), (-0.7012, -0.5128, 2.293), (-0.7865, -0.3532, 2.293), (0.77, -0.5128, 2.293), (-0.8391, 0.1804, 2.293), (-0.7012, 0.5132, 2.293), (0.3556, 0.8534, 2.293), (0.6551, 0.6532, 2.293), (0.8553, 0.3536, 2.293), (0.5152, -0.7676, 2.293), (0.1823, 0.9059, 2.293), (-0.5864, 0.6532, 2.293), (0.77, 0.5132, 2.293), (0.9079, 0.1804, 2.293), (0.6551, -0.6527, 2.293), (0.1823, -0.9054, 2.293), (-0.1136, -0.9054, 2.293), (-0.2868, -0.8529, 2.293), (-0.5864, -0.6527, 2.293), (-0.8391, -0.1799, 2.293), (-0.7865, 0.3536, 2.293), (-0.4464, 0.768, 2.293), (-0.2868, 0.8534, 2.293), (-0.1136, 0.9059, 2.293), (0.002189, 0.9236, 2.293), (0.3829, 0.9233, 0.0), (0.5557, 0.831, 0.0), (0.9806, -0.195, 0.0), (0.9238, -0.3825, 0.0), (0.7071, -0.7067, 0.0), (0.5557, -0.831, 0.0), (-0.1292, -0.9802, 0.0), (-0.3167, -0.9233, 0.0), (-0.4895, -0.831, 0.0), (-0.6409, -0.7067, 0.0), (-0.8575, -0.3824, 0.0), (-0.9144, -0.195, 0.0), (-0.9336, 9.259e-07, 0.0), (-0.8575, 0.3825, 0.0), (-0.4895, 0.831, 0.0), (0.0004479, 0.9994, 0.0), (-0.1292, 0.9802, 0.0), (0.1954, 0.9802, 0.0), (0.7071, 0.7067, 0.0), (0.8314, 0.5552, 0.0), (0.9238, 0.3825, 0.0), (0.9806, 0.195, 0.0), (0.9998, 3.604e-08, 0.0), (0.8314, -0.5552, 0.0), (0.3829, -0.9233, 0.0), (0.1954, -0.9802, 0.0), (0.0004476, -0.9994, 0.0), (-0.7652, -0.5552, 0.0), (-0.9144, 0.195, 0.0), (-0.7652, 0.5552, 0.0), (-0.6409, 0.7067, 0.0), (-0.3167, 0.9233, 0.0), (0.9208, 0.2418, 2.007), (0.8924, 0.3355, 2.007), (0.8921, 0.3356, 0.0), (0.9206, 0.2418, 0.0), (0.8233, 0.3103, 2.293), (0.8495, 0.2237, 2.293), (0.0008654, 0.9992, 1.593), (-0.1287, 0.98, 1.593), (0.3832, 0.9231, 1.593), (0.556, 0.8308, 1.593), (0.9808, -0.1949, 1.593), (0.924, -0.3824, 1.593), (0.7074, -0.7065, 1.593), (0.556, -0.8308, 1.593), (-0.1287, -0.98, 1.593), (-0.3162, -0.9231, 1.593), (-0.4889, -0.8308, 1.593), (-0.6403, -0.7065, 1.593), (-0.8569, -0.3824, 1.593), (-0.9138, -0.1949, 1.593), (-0.933, 9.258e-07, 1.593), (-0.8569, 0.3824, 1.593), (-0.4889, 0.8308, 1.593), (0.1958, 0.98, 1.593), (0.7074, 0.7065, 1.593), (0.8316, 0.5551, 1.593), (0.924, 0.3824, 1.593), (0.9808, 0.1949, 1.593), (1.0, 3.605e-08, 1.593), (0.8316, -0.5551, 1.593), (0.3832, -0.9231, 1.593), (0.1958, -0.98, 1.593), (0.0008651, -0.9992, 1.593), (-0.7646, -0.5551, 1.593), (-0.9138, 0.1949, 1.593), (-0.7646, 0.5551, 1.593), (-0.6403, 0.7065, 1.593), (-0.3162, 0.9231, 1.593), (0.8924, 0.3355, 1.593), (0.9208, 0.2418, 1.593), (0.3832, 0.9231, 1.555), (0.556, 0.8308, 1.555), (0.9808, -0.1949, 1.555), (0.924, -0.3824, 1.555), (0.7074, -0.7065, 1.555), (0.556, -0.8308, 1.555), (-0.1287, -0.98, 1.555), (-0.3162, -0.9231, 1.555), (-0.4889, -0.8308, 1.555), (-0.6403, -0.7065, 1.555), (-0.8569, -0.3824, 1.555), (-0.9138, -0.1949, 1.555), (-0.933, 9.258e-07, 1.555), (-0.8569, 0.3824, 1.555), (-0.4889, 0.8308, 1.555), (0.1958, 0.98, 1.555), (0.7074, 0.7065, 1.555), (0.8316, 0.5551, 1.555), (0.924, 0.3824, 1.555), (0.9808, 0.1949, 1.555), (1.0, 3.605e-08, 1.555), (0.8316, -0.5551, 1.555), (0.3832, -0.9231, 1.555), (0.1958, -0.98, 1.555), (0.0008552, -0.9992, 1.555), (-0.7646, -0.5551, 1.555), (-0.9138, 0.1949, 1.555), (-0.7646, 0.5551, 1.555), (-0.6403, 0.7065, 1.555), (-0.3162, 0.9231, 1.555), (0.8923, 0.3355, 1.555), (0.0008555, 0.9992, 1.555), (-0.1287, 0.98, 1.555), (0.9208, 0.2418, 1.555), (0.00042, 1.003, 1.555), (0.00043, 1.003, 1.593), (-0.13, 0.9841, 1.555), (-0.13, 0.9841, 1.593), (0.9243, 0.2427, 1.593), (0.8958, 0.3368, 1.555), (0.8958, 0.3368, 1.593), (0.9275, 0.3839, 1.593), (0.3844, 0.927, 1.593), (0.5579, 0.8342, 1.593), (0.71, 0.7094, 1.593), (0.8348, 0.5574, 1.593), (0.9846, 0.1956, 1.593), (1.004, -0.0001387, 1.593), (0.9846, -0.1959, 1.593), (0.9275, -0.3842, 1.593), (0.8348, -0.5576, 1.593), (0.71, -0.7097, 1.593), (0.5579, -0.8345, 1.593), (0.3844, -0.9272, 1.593), (0.1962, -0.9843, 1.593), (0.0004296, -1.004, 1.593), (-0.13, -0.9843, 1.593), (-0.3183, -0.9272, 1.593), (-0.4918, -0.8345, 1.593), (-0.6438, -0.7097, 1.593), (-0.7686, -0.5576, 1.593), (-0.8614, -0.3842, 1.593), (-0.9185, -0.1959, 1.593), (-0.9377, -0.0001378, 1.593), (-0.9185, 0.1956, 1.593), (-0.8613, 0.3839, 1.593), (-0.7686, 0.5574, 1.593), (-0.6438, 0.7094, 1.593), (-0.4918, 0.8342, 1.593), (-0.3183, 0.927, 1.593), (0.1962, 0.9841, 1.593), (0.3844, 0.927, 1.555), (0.5579, 0.8342, 1.555), (0.9846, -0.1959, 1.555), (0.9275, -0.3842, 1.555), (0.71, -0.7097, 1.555), (0.5579, -0.8345, 1.555), (-0.13, -0.9844, 1.555), (-0.3183, -0.9272, 1.555), (-0.4918, -0.8345, 1.555), (-0.6438, -0.7097, 1.555), (-0.8614, -0.3842, 1.555), (-0.9185, -0.1959, 1.555), (-0.9378, -0.0001378, 1.555), (-0.8614, 0.3839, 1.555), (-0.4918, 0.8342, 1.555), (0.1962, 0.9841, 1.555), (0.71, 0.7094, 1.555), (0.8348, 0.5574, 1.555), (0.9275, 0.3839, 1.555), (0.9846, 0.1956, 1.555), (1.004, -0.0001387, 1.555), (0.8348, -0.5577, 1.555), (0.3844, -0.9273, 1.555), (0.1962, -0.9844, 1.555), (0.0004197, -1.004, 1.555), (-0.7686, -0.5577, 1.555), (-0.9185, 0.1956, 1.555), (-0.7686, 0.5574, 1.555), (-0.6438, 0.7094, 1.555), (-0.3183, 0.927, 1.555), (0.9243, 0.2427, 1.555), (0.3832, 0.9231, 1.533), (0.556, 0.8308, 1.533), (0.9808, -0.1949, 1.533), (0.924, -0.3824, 1.533), (0.7074, -0.7065, 1.533), (0.556, -0.8308, 1.533), (-0.1288, -0.98, 1.533), (-0.3162, -0.9231, 1.533), (-0.4889, -0.8308, 1.533), (-0.6403, -0.7065, 1.533), (-0.8569, -0.3824, 1.533), (-0.9138, -0.1949, 1.533), (-0.933, 9.258e-07, 1.533), (-0.8569, 0.3824, 1.533), (-0.4889, 0.8308, 1.533), (0.1958, 0.98, 1.533), (0.7074, 0.7065, 1.533), (0.8316, 0.5551, 1.533), (0.924, 0.3824, 1.533), (0.9808, 0.1949, 1.533), (1.0, 3.605e-08, 1.533), (0.8316, -0.5551, 1.533), (0.3832, -0.9231, 1.533), (0.1958, -0.98, 1.533), (0.0008495, -0.9992, 1.533), (-0.7646, -0.5551, 1.533), (-0.9138, 0.1949, 1.533), (-0.7646, 0.5551, 1.533), (-0.6403, 0.7065, 1.533), (-0.3162, 0.9231, 1.533), (0.9208, 0.2418, 1.533), (0.0008498, 0.9992, 1.533), (-0.1288, 0.98, 1.533), (0.8923, 0.3355, 1.533), (0.0008715, 0.9992, 1.616), (-0.1287, 0.98, 1.616), (0.9208, 0.2418, 1.616), (0.8924, 0.3355, 1.616), (0.3832, 0.9231, 1.616), (0.556, 0.8308, 1.616), (0.9808, -0.1949, 1.616), (0.924, -0.3824, 1.616), (0.7074, -0.7065, 1.616), (0.556, -0.8308, 1.616), (-0.1287, -0.98, 1.616), (-0.3162, -0.9231, 1.616), (-0.4889, -0.8308, 1.616), (-0.6403, -0.7065, 1.616), (-0.8569, -0.3824, 1.616), (-0.9138, -0.1949, 1.616), (-0.933, 9.258e-07, 1.616), (-0.8569, 0.3824, 1.616), (-0.4889, 0.8308, 1.616), (0.1958, 0.98, 1.616), (0.7074, 0.7065, 1.616), (0.8316, 0.5551, 1.616), (0.924, 0.3824, 1.616), (0.9808, 0.1949, 1.616), (1.0, 3.605e-08, 1.616), (0.8316, -0.5551, 1.616), (0.3832, -0.9231, 1.616), (0.1958, -0.98, 1.616), (0.0008712, -0.9992, 1.616), (-0.7646, -0.5551, 1.616), (-0.9138, 0.1949, 1.616), (-0.7646, 0.5551, 1.616), (-0.6403, 0.7065, 1.616), (-0.3162, 0.9231, 1.616), (0.185, 0.924, 2.293), (-0.6007, 0.6662, 2.293), (0.7846, 0.5234, 2.293), (0.9253, 0.1837, 2.293), (0.6674, -0.6663, 2.293), (0.185, -0.9242, 2.293), (-0.1182, -0.9242, 2.293), (-0.295, -0.8706, 2.293), (-0.6007, -0.6663, 2.293), (-0.8585, -0.1839, 2.293), (-0.8049, 0.3605, 2.293), (-0.4579, 0.7833, 2.293), (-0.295, 0.8704, 2.293), (-0.1182, 0.924, 2.293), (0.00119, 0.9421, 2.293), (0.9434, -9.474e-05, 2.293), (0.7846, -0.5236, 2.293), (0.3618, -0.8706, 2.293), (-0.7178, -0.5236, 2.293), (-0.8585, 0.1837, 2.293), (-0.7178, 0.5234, 2.293), (0.3618, 0.8704, 2.293), (0.5247, 0.7833, 2.293), (0.6674, 0.6662, 2.293), (0.8717, 0.3605, 2.293), (0.9253, -0.1839, 2.293), (0.8717, -0.3607, 2.293), (0.5247, -0.7835, 2.293), (0.00119, -0.9423, 2.293), (-0.4579, -0.7835, 2.293), (-0.8049, -0.3607, 2.293), (-0.8766, -9.387e-05, 2.293), (0.8658, 0.2279, 2.293), (0.839, 0.3163, 2.293), (-0.007055, -0.2964, 2.648), (-0.02729, 0.2892, 2.648)], [], [(29, 0, 500, 1, 2, 3, 4, 5, 6, 7, 8, 9, 10, 11, 12, 13, 499, 14, 15, 16, 17, 18, 19, 20, 21, 22, 23, 24, 25, 26, 27, 28), (208, 222, 32, 35), (35, 32, 31, 33), (204, 208, 35, 37), (37, 35, 33, 36), (193, 204, 37, 39), (39, 37, 36, 38), (205, 193, 39, 42), (42, 39, 38, 40), (210, 205, 42, 45), (45, 42, 40, 43), (206, 210, 45, 48), (48, 45, 43, 46), (211, 206, 48, 51), (51, 48, 46, 49), (194, 211, 51, 54), (54, 51, 49, 52), (195, 194, 54, 56), (56, 54, 52, 55), (196, 195, 56, 58), (58, 56, 55, 57), (201, 196, 58, 61), (61, 58, 57, 59), (212, 201, 61, 63), (63, 61, 59, 62), (207, 212, 63, 65), (65, 63, 62, 64), (197, 207, 65, 68), (68, 65, 64, 66), (213, 197, 68, 71), (71, 68, 66, 69), (75, 213, 71, 74), (74, 71, 69, 72), (214, 75, 74, 77), (77, 74, 72, 76), (215, 214, 77, 79), (79, 77, 76, 78), (198, 215, 79, 81), (81, 79, 78, 80), (216, 198, 81, 83), (83, 81, 80, 82), (199, 216, 83, 86), (86, 83, 82, 84), (200, 199, 86, 88), (88, 86, 84, 87), (217, 200, 88, 90), (90, 88, 87, 89), (93, 217, 90, 92), (92, 90, 89, 91), (202, 93, 92, 96), (96, 92, 91, 94), (218, 202, 96, 98), (98, 96, 94, 97), (203, 218, 98, 101), (101, 98, 97, 99), (209, 203, 101, 104), (104, 101, 99, 102), (219, 209, 104, 106), (106, 104, 102, 105), (220, 219, 106, 109), (109, 106, 105, 107), (221, 220, 109, 111), (111, 109, 107, 110), (222, 221, 111, 32), (32, 111, 110, 31), (59, 57, 134, 133), (64, 62, 132, 131), (69, 66, 130, 129), (76, 72, 128, 127), (80, 78, 126, 125), (84, 82, 124, 123), (89, 87, 122, 121), (36, 33, 143, 142), (94, 91, 120, 119), (40, 38, 141, 140), (99, 97, 118, 117), (46, 43, 139, 138), (105, 102, 116, 115), (52, 49, 137, 136), (110, 107, 114, 112), (57, 55, 135, 134), (62, 59, 133, 132), (66, 64, 131, 130), (72, 69, 129, 128), (78, 76, 127, 126), (82, 80, 125, 124), (31, 110, 112, 113), (87, 84, 123, 122), (33, 31, 113, 143), (91, 89, 121, 120), (38, 36, 142, 141), (97, 94, 119, 118), (43, 40, 140, 139), (102, 99, 117, 116), (49, 46, 138, 137), (107, 105, 115, 114), (55, 52, 136, 135), (144, 145, 113, 112), (146, 144, 112, 114), (147, 146, 114, 115), (148, 147, 115, 116), (149, 148, 116, 117), (150, 149, 117, 118), (151, 150, 118, 119), (152, 151, 119, 120), (153, 152, 120, 121), (154, 153, 121, 122), (155, 154, 122, 123), (156, 155, 123, 124), (157, 156, 124, 125), (158, 157, 125, 126), (159, 158, 126, 127), (160, 159, 127, 128), (161, 160, 128, 129), (162, 161, 129, 130), (163, 162, 130, 131), (164, 163, 131, 132), (165, 164, 132, 133), (166, 165, 133, 134), (167, 166, 134, 135), (168, 167, 135, 136), (169, 168, 136, 137), (170, 169, 137, 138), (171, 170, 138, 139), (172, 171, 139, 140), (173, 172, 140, 141), (174, 173, 141, 142), (175, 174, 142, 143), (145, 175, 143, 113), (499, 13, 158, 159), (2, 1, 146, 147), (3, 2, 147, 148), (4, 3, 148, 149), (5, 4, 149, 150), (6, 5, 150, 151), (7, 6, 151, 152), (8, 7, 152, 153), (9, 8, 153, 154), (10, 9, 154, 155), (11, 10, 155, 156), (12, 11, 156, 157), (13, 12, 157, 158), (1, 500, 144, 146), (144, 500, 0, 145), (15, 14, 160, 161), (16, 15, 161, 162), (17, 16, 162, 163), (18, 17, 163, 164), (19, 18, 164, 165), (20, 19, 165, 166), (21, 20, 166, 167), (22, 21, 167, 168), (23, 22, 168, 169), (24, 23, 169, 170), (25, 24, 170, 171), (26, 25, 171, 172), (27, 26, 172, 173), (28, 27, 173, 174), (29, 28, 174, 175), (0, 29, 175, 145), (450, 34, 178, 435), (431, 176, 34, 450), (464, 108, 177, 432), (449, 192, 108, 464), (463, 103, 192, 449), (462, 100, 103, 463), (448, 191, 100, 462), (461, 95, 191, 448), (447, 190, 95, 461), (446, 189, 190, 447), (445, 188, 189, 446), (460, 85, 188, 445), (444, 187, 85, 460), (443, 186, 187, 444), (442, 185, 186, 443), (441, 184, 185, 442), (459, 73, 184, 441), (458, 70, 73, 459), (457, 67, 70, 458), (440, 183, 67, 457), (439, 182, 183, 440), (456, 60, 182, 439), (438, 181, 60, 456), (437, 180, 181, 438), (455, 53, 180, 437), (454, 50, 53, 455), (433, 255, 50, 454), (452, 44, 47, 453), (451, 41, 44, 452), (436, 179, 41, 451), (435, 178, 179, 436), (432, 177, 176, 431), (211, 260, 259, 206), (479, 478, 221, 222), (478, 477, 220, 221), (477, 476, 219, 220), (476, 466, 209, 219), (466, 485, 203, 209), (485, 475, 218, 203), (475, 484, 202, 218), (484, 496, 93, 202), (496, 474, 217, 93), (474, 495, 200, 217), (495, 483, 199, 200), (483, 473, 216, 199), (473, 494, 198, 216), (494, 472, 215, 198), (472, 471, 214, 215), (471, 493, 75, 214), (493, 470, 213, 75), (470, 482, 197, 213), (482, 492, 207, 197), (492, 469, 212, 207), (469, 481, 201, 212), (481, 491, 196, 201), (491, 490, 195, 196), (490, 480, 194, 195), (480, 468, 211, 194), (498, 489, 206, 259), (489, 467, 210, 206), (467, 488, 205, 210), (488, 487, 193, 205), (487, 486, 204, 193), (486, 465, 208, 204), (465, 479, 222, 208), (468, 497, 260, 211), (453, 47, 256, 434), (497, 498, 259, 260), (310, 326, 329, 381), (313, 312, 383, 384), (269, 270, 352, 351), (295, 310, 381, 366), (314, 328, 396, 385), (287, 269, 351, 350), (315, 314, 385, 386), (286, 287, 350, 349), (297, 315, 386, 368), (285, 286, 349, 348), (298, 297, 368, 369), (268, 285, 348, 347), (316, 298, 369, 387), (267, 268, 347, 346), (299, 316, 387, 370), (284, 267, 346, 345), (300, 299, 370, 371), (266, 284, 345, 344), (317, 300, 371, 388), (265, 266, 344, 343), (318, 317, 388, 389), (283, 265, 343, 342), (319, 318, 389, 390), (282, 283, 342, 341), (301, 319, 390, 372), (294, 282, 341, 333), (278, 263, 337, 365), (302, 301, 372, 373), (280, 281, 336, 340), (261, 278, 365, 330), (303, 302, 373, 374), (279, 280, 340, 339), (292, 262, 332, 364), (412, 310, 295, 397), (428, 326, 310, 412), (426, 324, 327, 429), (411, 309, 324, 426), (425, 323, 309, 411), (424, 322, 323, 425), (410, 308, 322, 424), (423, 321, 308, 410), (409, 307, 321, 423), (408, 306, 307, 409), (407, 305, 306, 408), (422, 320, 305, 407), (406, 304, 320, 422), (405, 303, 304, 406), (404, 302, 303, 405), (403, 301, 302, 404), (421, 319, 301, 403), (420, 318, 319, 421), (419, 317, 318, 420), (402, 300, 317, 419), (401, 299, 300, 402), (418, 316, 299, 401), (400, 298, 316, 418), (399, 297, 298, 400), (417, 315, 297, 399), (416, 314, 315, 417), (427, 328, 314, 416), (414, 312, 313, 415), (413, 311, 312, 414), (398, 296, 311, 413), (397, 295, 296, 398), (429, 327, 326, 428), (415, 313, 325, 430), (304, 303, 374, 375), (264, 279, 339, 338), (277, 292, 364, 363), (384, 336, 335, 334), (331, 332, 330, 329), (366, 337, 338, 367), (367, 338, 339, 382), (382, 339, 340, 383), (383, 340, 336, 384), (396, 333, 341, 385), (385, 341, 342, 386), (386, 342, 343, 368), (368, 343, 344, 369), (369, 344, 345, 387), (387, 345, 346, 370), (370, 346, 347, 371), (371, 347, 348, 388), (388, 348, 349, 389), (389, 349, 350, 390), (390, 350, 351, 372), (372, 351, 352, 373), (373, 352, 353, 374), (374, 353, 354, 375), (375, 354, 355, 391), (391, 355, 356, 376), (376, 356, 357, 377), (377, 357, 358, 378), (378, 358, 359, 392), (392, 359, 360, 379), (379, 360, 361, 393), (393, 361, 362, 394), (394, 362, 363, 380), (380, 363, 364, 395), (395, 364, 332, 331), (329, 330, 365, 381), (381, 365, 337, 366), (270, 271, 353, 352), (312, 311, 382, 383), (327, 324, 395, 331), (271, 272, 354, 353), (311, 296, 367, 382), (324, 309, 380, 395), (272, 288, 355, 354), (296, 295, 366, 367), (309, 323, 394, 380), (288, 273, 356, 355), (326, 327, 331, 329), (323, 322, 393, 394), (273, 274, 357, 356), (325, 313, 384, 334), (322, 308, 379, 393), (274, 275, 358, 357), (308, 321, 392, 379), (275, 289, 359, 358), (321, 307, 378, 392), (289, 276, 360, 359), (281, 293, 335, 336), (307, 306, 377, 378), (276, 290, 361, 360), (306, 305, 376, 377), (290, 291, 362, 361), (262, 261, 330, 332), (305, 320, 391, 376), (291, 277, 363, 362), (263, 264, 338, 337), (320, 304, 375, 391), (243, 415, 430, 257), (239, 429, 428, 238), (223, 397, 398, 224), (224, 398, 413, 241), (241, 413, 414, 242), (242, 414, 415, 243), (258, 427, 416, 244), (244, 416, 417, 245), (245, 417, 399, 225), (225, 399, 400, 226), (226, 400, 418, 246), (246, 418, 401, 227), (227, 401, 402, 228), (228, 402, 419, 247), (247, 419, 420, 248), (248, 420, 421, 249), (249, 421, 403, 229), (229, 403, 404, 230), (230, 404, 405, 231), (231, 405, 406, 232), (232, 406, 422, 250), (250, 422, 407, 233), (233, 407, 408, 234), (234, 408, 409, 235), (235, 409, 423, 251), (251, 423, 410, 236), (236, 410, 424, 252), (252, 424, 425, 253), (253, 425, 411, 237), (237, 411, 426, 254), (254, 426, 429, 239), (238, 428, 412, 240), (240, 412, 397, 223), (281, 453, 434, 293), (262, 432, 431, 261), (263, 435, 436, 264), (264, 436, 451, 279), (279, 451, 452, 280), (280, 452, 453, 281), (294, 433, 454, 282), (282, 454, 455, 283), (283, 455, 437, 265), (265, 437, 438, 266), (266, 438, 456, 284), (284, 456, 439, 267), (267, 439, 440, 268), (268, 440, 457, 285), (285, 457, 458, 286), (286, 458, 459, 287), (287, 459, 441, 269), (269, 441, 442, 270), (270, 442, 443, 271), (271, 443, 444, 272), (272, 444, 460, 288), (288, 460, 445, 273), (273, 445, 446, 274), (274, 446, 447, 275), (275, 447, 461, 289), (289, 461, 448, 276), (276, 448, 462, 290), (290, 462, 463, 291), (291, 463, 449, 277), (277, 449, 464, 292), (292, 464, 432, 262), (261, 431, 450, 278), (278, 450, 435, 263), (294, 333, 396, 328, 427, 258, 257, 430, 325, 334, 335, 293, 434, 256, 498, 497, 255, 433), (50, 255, 497, 468), (34, 176, 479, 465), (178, 34, 465, 486), (179, 178, 486, 487), (41, 179, 487, 488), (44, 41, 488, 467), (47, 44, 467, 489), (256, 47, 489, 498), (53, 50, 468, 480), (180, 53, 480, 490), (181, 180, 490, 491), (60, 181, 491, 481), (182, 60, 481, 469), (183, 182, 469, 492), (67, 183, 492, 482), (70, 67, 482, 470), (73, 70, 470, 493), (184, 73, 493, 471), (185, 184, 471, 472), (186, 185, 472, 494), (187, 186, 494, 473), (85, 187, 473, 483), (188, 85, 483, 495), (189, 188, 495, 474), (190, 189, 474, 496), (95, 190, 496, 484), (191, 95, 484, 475), (100, 191, 475, 485), (103, 100, 485, 466), (192, 103, 466, 476), (108, 192, 476, 477), (177, 108, 477, 478), (176, 177, 478, 479), (159, 160, 14, 499)])
me_cylinder_000.polygons.foreach_set('use_smooth', [True] * 461)
me_cylinder_000.use_remesh_preserve_volume = False
me_cylinder_000.use_remesh_preserve_attributes = False
me_cylinder_000.use_mirror_vertex_groups = False
me_cylinder_000.update()

# ---- objects
ob_cylinder_001 = bpy.data.objects.new('Cylinder.001', me_cylinder_002)
ob_lamp = bpy.data.objects.new('Lamp', light_lamp)
ob_camera = bpy.data.objects.new('Camera', cam_camera)
ob_cylinder_000 = bpy.data.objects.new('Cylinder.000', me_cylinder_000)

# ---- transforms, parenting, visibility, modifiers, constraints
ob_cylinder_001.location = (-1.927, -0.7922, 0.5399)
ob_cylinder_001.rotation_euler = (0.0, 1.57, 0.0)
ob_cylinder_001.lineart.crease_threshold = 0.0
_m = ob_cylinder_001.modifiers.new('Multires', 'MULTIRES')
_m.uv_smooth = 'PRESERVE_CORNERS'
_m.quality = 3
_m.levels = 2
_m.sculpt_levels = 2
_m.render_levels = 2
_m.show_only_control_edges = False
_m = ob_cylinder_001.modifiers.new('Mirror', 'MIRROR')
_m.use_axis = (False, False, True)
_m.use_clip = True
ob_lamp.location = (4.076, 1.005, 5.904)
ob_lamp.rotation_euler = (0.6503, 0.05522, 1.866)
ob_lamp.lock_rotations_4d = False
ob_lamp.empty_display_type = 'ARROWS'
ob_lamp.color = (0.0, 0.0, 0.0, 0.0)
ob_lamp.lineart.crease_threshold = 0.0
ob_camera.location = (7.481, -6.508, 5.344)
ob_camera.rotation_euler = (1.109, 0.0, 0.8149)
ob_camera.lock_rotations_4d = False
ob_camera.empty_display_type = 'ARROWS'
ob_camera.color = (0.0, 0.0, 0.0, 0.0)
ob_camera.display_type = 'WIRE'
ob_camera.lineart.crease_threshold = 0.0
ob_cylinder_000.location = (-2.956, 1.247, -0.4478)
ob_cylinder_000.rotation_euler = (0.0, 1.57, 0.0)
ob_cylinder_000.lineart.crease_threshold = 0.0
_m = ob_cylinder_000.modifiers.new('Subsurf', 'SUBSURF')
_m.uv_smooth = 'PRESERVE_CORNERS'
_m.quality = 2
_m.show_only_control_edges = False
_m = ob_cylinder_000.modifiers.new('Mirror', 'MIRROR')
_m.use_axis = (False, False, True)
_m.use_clip = True

# ---- collection membership
col_collection_1.objects.link(ob_cylinder_001)
col_collection_1.objects.link(ob_lamp)
col_collection_1.objects.link(ob_camera)
col_collection_2.objects.link(ob_cylinder_000)

# ---- scene / render settings (as saved in the file)
scene.camera = ob_camera
scene.frame_start = 1; scene.frame_end = 250; scene.frame_set(1)
scene.render.engine = 'BLENDER_EEVEE_NEXT'
scene.render.resolution_percentage = 50
scene.render.dither_intensity = 0.0
scene.cycles.use_denoising = False
scene.cycles.samples = 128
scene.cycles.sampling_pattern = 'TABULATED_SOBOL'
scene.cycles.use_adaptive_sampling = False
scene.cycles.use_light_tree = False
scene.cycles.blur_glossy = 0.0
scene.cycles.sample_clamp_indirect = 0.0
scene.view_settings.view_transform = 'Standard'
bpy.context.view_layer.update()
